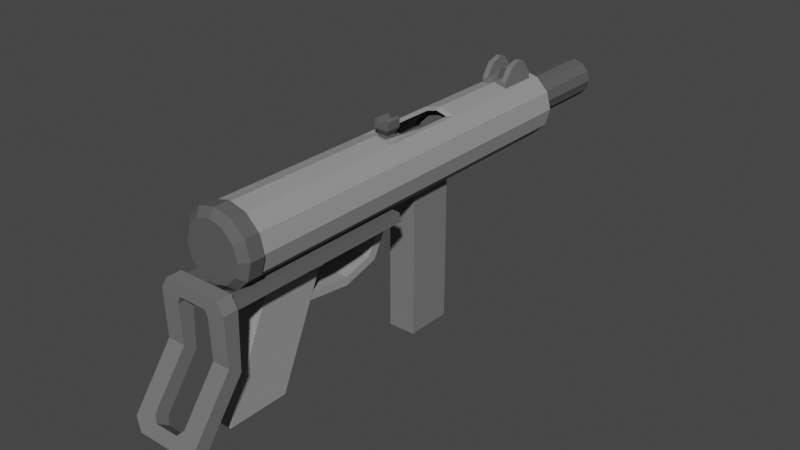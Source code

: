 # Source: subgun.blend  (saved by Blender 3.1.7; exported with 4.5.12 LTS)
import bpy
from mathutils import Matrix  # noqa: F401  (used for matrix-valued properties, if any)

bpy.ops.wm.read_factory_settings(use_empty=True)
scene = bpy.context.scene
scene.name = 'Scene'

# ---- collections
col_collection = bpy.data.collections.new('Collection'); scene.collection.children.link(col_collection)

# ---- materials (node trees are filled in below, after node groups)
mat_base1 = bpy.data.materials.new('base1')
mat_base1.alpha_threshold = 0.0
mat_base1.use_transparent_shadow = False
mat_base1.line_color = (0.0, 0.0, 0.0, 1.0)
mat_base2 = bpy.data.materials.new('base2')
mat_base2.use_transparent_shadow = False
mat_brass = bpy.data.materials.new('brass')
mat_brass.use_transparent_shadow = False
mat_copper = bpy.data.materials.new('copper')
mat_copper.use_transparent_shadow = False
mat_mag = bpy.data.materials.new('mag')
mat_mag.use_transparent_shadow = False
mat_extra = bpy.data.materials.new('extra')
mat_extra.use_transparent_shadow = False

# ---- material node trees
mat_base1.use_nodes = True; mat_base1.node_tree.nodes.clear()
_N = mat_base1.node_tree.nodes; _L = mat_base1.node_tree.links
n0 = _N.new('ShaderNodeOutputMaterial'); n0.name = 'Material Output'; n0.location = (300, 300)
n1 = _N.new('ShaderNodeBsdfPrincipled'); n1.name = 'Principled BSDF'; n1.location = (10, 300)
n1.distribution = 'GGX'
n1.subsurface_method = 'RANDOM_WALK_SKIN'
n1.inputs[0].default_value = (0.3022, 0.3022, 0.3022, 1.0)
n1.inputs[2].default_value = 1.0
n1.inputs[3].default_value = 1.45
n1.inputs[13].default_value = 0.0
n1.inputs[27].default_value = (0.0, 0.0, 0.0, 1.0)
n1.inputs[28].default_value = 1.0
_L.new(n1.outputs[0], n0.inputs[0])
n0.is_active_output = True
mat_base2.use_nodes = True; mat_base2.node_tree.nodes.clear()
_N = mat_base2.node_tree.nodes; _L = mat_base2.node_tree.links
n0 = _N.new('ShaderNodeBsdfPrincipled'); n0.name = 'Principled BSDF'; n0.location = (10, 300)
n0.distribution = 'GGX'
n0.subsurface_method = 'RANDOM_WALK_SKIN'
n0.inputs[0].default_value = (0.1065, 0.1065, 0.1065, 1.0)
n0.inputs[2].default_value = 1.0
n0.inputs[3].default_value = 1.45
n0.inputs[13].default_value = 0.0
n0.inputs[27].default_value = (0.0, 0.0, 0.0, 1.0)
n0.inputs[28].default_value = 1.0
n1 = _N.new('ShaderNodeOutputMaterial'); n1.name = 'Material Output'; n1.location = (300, 300)
_L.new(n0.outputs[0], n1.inputs[0])
n1.is_active_output = True
mat_brass.use_nodes = True; mat_brass.node_tree.nodes.clear()
_N = mat_brass.node_tree.nodes; _L = mat_brass.node_tree.links
n0 = _N.new('ShaderNodeBsdfPrincipled'); n0.name = 'Principled BSDF'; n0.location = (10, 300)
n0.distribution = 'GGX'
n0.subsurface_method = 'RANDOM_WALK_SKIN'
n0.inputs[0].default_value = (0.7872, 0.3347, 0.0, 1.0)
n0.inputs[1].default_value = 0.7773
n0.inputs[2].default_value = 1.0
n0.inputs[3].default_value = 1.45
n0.inputs[13].default_value = 0.0
n0.inputs[27].default_value = (0.0, 0.0, 0.0, 1.0)
n0.inputs[28].default_value = 1.0
n1 = _N.new('ShaderNodeOutputMaterial'); n1.name = 'Material Output'; n1.location = (300, 300)
_L.new(n0.outputs[0], n1.inputs[0])
n1.is_active_output = True
mat_copper.use_nodes = True; mat_copper.node_tree.nodes.clear()
_N = mat_copper.node_tree.nodes; _L = mat_copper.node_tree.links
n0 = _N.new('ShaderNodeBsdfPrincipled'); n0.name = 'Principled BSDF'; n0.location = (10, 300)
n0.distribution = 'GGX'
n0.subsurface_method = 'RANDOM_WALK_SKIN'
n0.inputs[0].default_value = (0.5739, 0.07545, 0.0, 1.0)
n0.inputs[2].default_value = 1.0
n0.inputs[3].default_value = 1.45
n0.inputs[13].default_value = 0.0
n0.inputs[27].default_value = (0.0, 0.0, 0.0, 1.0)
n0.inputs[28].default_value = 1.0
n1 = _N.new('ShaderNodeOutputMaterial'); n1.name = 'Material Output'; n1.location = (300, 300)
_L.new(n0.outputs[0], n1.inputs[0])
n1.is_active_output = True
mat_mag.use_nodes = True; mat_mag.node_tree.nodes.clear()
_N = mat_mag.node_tree.nodes; _L = mat_mag.node_tree.links
n0 = _N.new('ShaderNodeOutputMaterial'); n0.name = 'Material Output'; n0.location = (300, 300)
n1 = _N.new('ShaderNodeBsdfPrincipled'); n1.name = 'Principled BSDF'; n1.location = (10, 300)
n1.distribution = 'GGX'
n1.subsurface_method = 'RANDOM_WALK_SKIN'
n1.inputs[0].default_value = (0.1856, 0.1856, 0.1856, 1.0)
n1.inputs[2].default_value = 1.0
n1.inputs[3].default_value = 1.45
n1.inputs[13].default_value = 0.0
n1.inputs[27].default_value = (0.0, 0.0, 0.0, 1.0)
n1.inputs[28].default_value = 1.0
_L.new(n1.outputs[0], n0.inputs[0])
n0.is_active_output = True
mat_extra.use_nodes = True; mat_extra.node_tree.nodes.clear()
_N = mat_extra.node_tree.nodes; _L = mat_extra.node_tree.links
n0 = _N.new('ShaderNodeBsdfPrincipled'); n0.name = 'Principled BSDF'; n0.location = (10, 300)
n0.distribution = 'GGX'
n0.subsurface_method = 'RANDOM_WALK_SKIN'
n0.inputs[0].default_value = (0.1615, 0.1615, 0.1615, 1.0)
n0.inputs[2].default_value = 1.0
n0.inputs[3].default_value = 1.45
n0.inputs[13].default_value = 0.0
n0.inputs[27].default_value = (0.0, 0.0, 0.0, 1.0)
n0.inputs[28].default_value = 1.0
n1 = _N.new('ShaderNodeOutputMaterial'); n1.name = 'Material Output'; n1.location = (300, 300)
_L.new(n0.outputs[0], n1.inputs[0])
n1.is_active_output = True

# ---- world
world_world = bpy.data.worlds.new('World'); scene.world = world_world
world_world.use_nodes = True; world_world.node_tree.nodes.clear()
_N = world_world.node_tree.nodes; _L = world_world.node_tree.links
n0 = _N.new('ShaderNodeOutputWorld'); n0.name = 'World Output'; n0.location = (300, 300)
n1 = _N.new('ShaderNodeBackground'); n1.name = 'Background'; n1.location = (10, 300)
n1.inputs[0].default_value = (0.05088, 0.05088, 0.05088, 1.0)
_L.new(n1.outputs[0], n0.inputs[0])
n0.is_active_output = True
world_world.color = (0.05088, 0.05088, 0.05088)
world_world.use_sun_shadow = False
world_world.sun_shadow_jitter_overblur = 0.0

# ---- meshes
me_cylinder = bpy.data.meshes.new('Cylinder')
me_cylinder.from_pydata([(-6.539e-09, 0.669, -1.681), (-8.132e-09, 0.7722, 7.144), (0.3345, 0.5793, -1.681), (0.3861, 0.6688, 7.144), (0.5793, 0.3345, -1.681), (0.6688, 0.3861, 7.144), (0.669, -6.427e-08, -1.681), (0.7722, 2.476e-07, 7.144), (0.5793, -0.3345, -1.681), (0.6688, -0.3861, 7.144), (0.3345, -0.5793, -1.681), (0.3861, -0.6688, 7.144), (-7.086e-08, -0.669, -1.681), (-7.564e-08, -0.7722, 7.144), (-0.3345, -0.5793, -1.681), (-0.3861, -0.6688, 7.144), (-0.5793, -0.3345, -1.681), (-0.6688, -0.3861, 7.144), (-0.669, -2.767e-08, -1.681), (-0.7722, 2.906e-07, 7.144), (-0.5793, 0.3345, -1.681), (-0.6688, 0.3861, 7.144), (-0.3345, 0.5793, -1.681), (-0.3861, 0.6688, 7.144), (-8.132e-09, 0.7722, -1.681), (0.3861, 0.6688, -1.681), (0.6688, 0.3861, -1.681), (0.7722, -7.064e-08, -1.681), (0.3861, -0.6688, -1.681), (-7.564e-08, -0.7722, -1.681), (-0.6688, -0.3861, -1.681), (-0.7722, -2.767e-08, -1.681), (-0.6688, 0.3861, -1.681), (-0.3861, 0.6688, -1.681), (1.932e-07, 0.669, 6.524), (0.3345, 0.5793, 6.524), (0.5793, 0.3345, 6.524), (0.669, 2.473e-07, 6.524), (0.5793, -0.3345, 6.524), (0.3345, -0.5793, 6.524), (1.289e-07, -0.669, 6.524), (-0.3345, -0.5793, 6.524), (-0.5793, -0.3345, 6.524), (-0.669, 2.839e-07, 6.524), (-0.5793, 0.3345, 6.524), (-0.3345, 0.5793, 6.524), (0.3072, 0.8241, -1.462), (0.3072, 0.6628, -1.462), (0.3072, 0.8241, -0.566), (0.3072, 0.6628, -0.566), (-0.3072, 0.8241, -1.462), (-0.3072, 0.6628, -1.462), (-0.3072, 0.8241, -0.566), (-0.3072, 0.6628, -0.566), (-0.1832, 0.8241, -0.566), (0.1832, 0.8241, -0.566), (0.1832, 0.6628, -0.566), (-0.1832, 0.6628, -0.566), (0.1832, 0.8241, -1.462), (-0.1832, 0.8241, -1.462), (-0.1832, 0.6628, -1.462), (0.1832, 0.6628, -1.462), (0.296, 1.107, -0.7903), (0.3072, 1.052, -1.303), (0.1721, 1.107, -0.7903), (-0.3072, 1.052, -1.303), (-0.3184, 1.107, -0.7903), (-0.1832, 1.052, -1.303), (-0.1944, 1.107, -0.7903), (0.1832, 1.052, -1.303), (-0.06108, 0.8241, -0.566), (0.06108, 0.8241, -0.566), (0.06108, 0.6628, -0.566), (-0.06108, 0.6628, -0.566), (0.06108, 0.8241, -1.462), (-0.06108, 0.8241, -1.462), (-0.06108, 0.6628, -1.462), (0.06108, 0.6628, -1.462), (-0.009886, 1.038, -0.7795), (0.009886, 1.038, -0.7795), (0.06108, 0.845, -1.462), (-0.06108, 0.845, -1.462), (0.4029, 0.6979, 7.144), (-7.621e-09, 0.8059, 7.144), (0.6979, 0.4029, 7.144), (0.8059, 2.448e-07, 7.144), (0.6979, -0.4029, 7.144), (0.4029, -0.6979, 7.144), (-7.807e-08, -0.8059, 7.144), (-0.4029, -0.6979, 7.144), (-0.6979, -0.4029, 7.144), (-0.8059, 2.896e-07, 7.144), (-0.6979, 0.4029, 7.144), (-0.4029, 0.6979, 7.144), (0.4029, 0.6979, 7.47), (-7.621e-09, 0.8059, 7.47), (0.6979, 0.4029, 7.47), (0.8059, 2.448e-07, 7.47), (0.6979, -0.4029, 7.47), (0.4029, -0.6979, 7.47), (-7.807e-08, -0.8059, 7.47), (-0.4029, -0.6979, 7.47), (-0.6979, -0.4029, 7.47), (-0.8059, 2.896e-07, 7.47), (-0.6979, 0.4029, 7.47), (-0.4029, 0.6979, 7.47), (0.318, 0.5508, 7.617), (-2.544e-08, 0.6361, 7.617), (0.5508, 0.318, 7.617), (0.6361, 2.519e-07, 7.617), (0.5508, -0.318, 7.617), (0.318, -0.5508, 7.617), (-8.105e-08, -0.6361, 7.617), (-0.318, -0.5508, 7.617), (-0.5508, -0.318, 7.617), (-0.6361, 2.872e-07, 7.617), (-0.5508, 0.318, 7.617), (-0.318, 0.5508, 7.617), (0.6688, -0.3861, -1.681), (-0.3861, -0.6688, -1.681), (-0.1738, 0.6537, 2.76), (-7.559e-08, -0.7722, 2.612), (0.1738, 0.6537, 2.76), (4.515e-08, 0.7206, 3.238), (-0.6688, 0.3861, 3.353), (-0.7722, 1.586e-07, 3.353), (-0.6688, -0.3861, 3.353), (0.2822, -0.645, 2.612), (0.7722, 1.156e-07, 3.353), (0.6688, 0.3861, 3.353), (0.6688, -0.3861, 3.353), (3.368e-08, -0.669, 2.612), (0.669, 1.311e-07, 3.353), (0.5793, 0.3345, 3.353), (-0.5793, 0.3345, 3.353), (-0.669, 1.677e-07, 3.353), (0.5793, -0.3345, 3.353), (-0.5793, -0.3345, 3.353), (-0.2495, 0.6537, 1.455), (-7.569e-08, -0.7722, 1.421), (0.2495, 0.6537, 1.455), (-0.6688, 0.3861, 1.34), (-0.7722, 8.403e-08, 1.34), (-0.6688, -0.3861, 1.34), (0.7722, 4.106e-08, 1.34), (0.6688, 0.3861, 1.34), (0.6688, -0.3861, 1.34), (-0.2822, -0.645, 1.421), (-8.132e-09, 0.7722, 1.34), (0.5793, 0.3345, 1.34), (-0.669, 8.941e-08, 1.34), (2.424e-08, 0.7206, 1.455), (-7.355e-09, -0.669, 1.421), (0.669, 5.282e-08, 1.34), (-0.5793, 0.3345, 1.34), (0.5793, -0.3345, 1.34), (-0.5793, -0.3345, 1.34), (-0.3861, 0.6688, 3.353), (-8.132e-09, 0.7722, 3.353), (0.3861, 0.6688, 3.353), (-0.3345, 0.5793, 1.34), (-0.3345, 0.5793, 3.353), (0.3345, 0.5793, 1.34), (0.3345, 0.5793, 3.353), (9.815e-08, 0.669, 3.353), (-0.3861, 0.6688, 1.34), (0.3861, 0.6688, 1.34), (5.688e-08, 0.669, 1.34), (0.3072, 1.203, -1.049), (0.3072, 1.173, -1.198), (0.1832, 1.203, -1.049), (-0.3072, 1.173, -1.198), (-0.3072, 1.203, -1.049), (-0.1832, 1.173, -1.198), (-0.1832, 1.203, -1.049), (0.1832, 1.173, -1.198), (-0.3348, -0.9627, 3.434), (0.3348, -0.9627, 3.434), (0.3348, -0.9627, 6.75), (-0.3348, -0.9627, 6.75), (0.4276, -0.5542, 3.434), (0.4276, -0.8322, 3.434), (0.4276, -0.5542, 6.793), (0.4276, -0.8322, 6.793), (-0.4276, -0.5542, 3.434), (-0.4276, -0.8322, 3.434), (-0.4276, -0.5542, 6.793), (-0.4276, -0.8322, 6.793), (-0.3348, -0.9627, 5.306), (0.3348, -0.9627, 5.306), (0.4276, -0.5542, 5.306), (0.4276, -0.8322, 5.306), (-0.4276, -0.5542, 5.306), (-0.4276, -0.8322, 5.306), (-0.3348, -3.445, 6.425), (-0.3348, -3.445, 7.815), (0.3348, -3.445, 7.815), (0.3348, -3.445, 6.425), (0.3348, -1.099, 6.749), (0.3348, -1.099, 5.359), (-0.3348, -1.099, 5.359), (-0.3348, -1.099, 6.749), (0.3348, -0.9627, 3.663), (0.4276, -0.8322, 3.605), (-0.4276, -0.5542, 3.605), (-0.3348, -0.9627, 3.663), (0.4276, -0.5542, 3.605), (-0.4276, -0.8322, 3.605), (0.3348, -1.641, 3.815), (-0.3348, -1.641, 3.815), (0.3348, -1.511, 3.992), (-0.3348, -1.511, 3.992), (0.3348, -1.871, 4.62), (-0.3348, -1.871, 4.62), (0.3348, -1.681, 4.64), (-0.3348, -1.681, 4.64), (0.3213, -1.74, 5.712), (-0.3213, -1.74, 5.712), (0.3213, -1.569, 5.704), (-0.3213, -1.569, 5.704), (-0.1931, 0.7205, 7.144), (-0.1672, 0.6241, 6.524), (-0.2015, 0.7519, 7.144), (-0.2015, 0.7519, 7.47), (-0.159, 0.5935, 7.617), (-0.1931, 0.7205, 3.353), (-0.1672, 0.6241, 3.353), (-0.1699, 0.6872, 3.238), (0.1931, 0.7205, 7.144), (0.1672, 0.6241, 6.524), (0.2015, 0.7519, 7.144), (0.2015, 0.7519, 7.47), (0.159, 0.5935, 7.617), (0.1931, 0.7205, 3.353), (0.1672, 0.6241, 3.353), (0.1699, 0.6872, 3.238), (0.669, 9.195e-08, 2.347), (-0.5793, 0.3345, 2.347), (0.5793, -0.3345, 2.347), (-0.3345, 0.5793, 2.347), (0.3345, 0.5793, 2.347), (-0.5793, -0.3345, 2.347), (-0.3861, 0.6688, 2.347), (0.3861, 0.6688, 2.347), (-0.6688, 0.3861, 2.347), (-0.7722, 1.213e-07, 2.347), (-0.6688, -0.3861, 2.347), (0.7722, 7.835e-08, 2.347), (0.6688, 0.3861, 2.347), (0.6688, -0.3861, 2.347), (-0.2822, -0.645, 2.347), (0.5793, 0.3345, 2.347), (-0.669, 1.285e-07, 2.347), (-0.2495, 0.6537, 2.347), (0.2495, 0.6537, 2.347), (-0.3873, 0.2236, 0.441), (-0.2913, 0.1682, -3.873), (-0.4473, 1.763e-08, 0.441), (-0.3363, -1.035e-07, -3.873), (-0.3873, -0.2236, 0.441), (-0.2913, -0.1682, -3.873), (-0.2236, -0.3873, 0.441), (-0.1682, -0.2913, -3.873), (-4.751e-08, -0.4473, 0.441), (-4.409e-08, -0.3363, -3.873), (0.2236, -0.3873, 0.441), (0.1682, -0.2913, -3.873), (0.3873, -0.2236, 0.441), (0.2913, -0.1682, -3.873), (0.4473, 1.763e-08, 0.441), (0.3363, -1.534e-07, -3.873), (0.3873, 0.2236, 0.441), (0.2913, 0.1682, -3.873), (0.2236, 0.3873, 0.441), (0.1682, 0.2913, -3.873), (-8.415e-09, 0.4473, 0.441), (1.852e-09, 0.3363, -3.873), (-0.1682, 0.2913, -3.873), (-0.2236, 0.3873, 0.441), (-4.751e-08, -0.4473, -3.873), (-0.2236, -0.3873, -3.873), (0.2236, -0.3873, -3.873), (0.3873, -0.2236, -3.873), (0.4473, -1.585e-07, -3.873), (0.3873, 0.2236, -3.873), (0.2236, 0.3873, -3.873), (-8.415e-09, 0.4473, -3.873), (-0.3873, -0.2236, -3.873), (-0.4473, -1.052e-07, -3.873), (-0.3873, 0.2236, -3.873), (-0.2236, 0.3873, -3.873), (-4.409e-08, -0.3363, -1.187), (-0.1682, -0.2913, -1.187), (0.1682, -0.2913, -1.187), (0.2913, -0.1682, -1.187), (0.3363, -8.356e-08, -1.187), (0.2913, 0.1682, -1.187), (0.1682, 0.2913, -1.187), (1.852e-09, 0.3363, -1.187), (-0.2913, -0.1682, -1.187), (-0.3363, -3.367e-08, -1.187), (-0.2913, 0.1682, -1.187), (-0.1682, 0.2913, -1.187), (-0.328, 0.1894, 1.345), (-0.3787, 2.16e-08, 1.345), (-0.328, -0.1894, 1.345), (-0.1894, -0.328, 1.345), (-1.092e-07, -0.3787, 1.345), (0.1894, -0.328, 1.345), (0.328, -0.1894, 1.345), (0.3787, 1.851e-08, 1.345), (0.328, 0.1894, 1.345), (0.1894, 0.328, 1.345), (-8.334e-08, 0.3787, 1.345), (-0.1894, 0.328, 1.345), (0.2894, -0.5012, 1.345), (0.5012, -0.2894, 1.345), (0.5787, 1.234e-08, 1.345), (0.5012, 0.2894, 1.345), (0.2894, 0.5012, 1.345), (-7.408e-08, 0.5787, 1.345), (-1.247e-07, -0.5787, 1.345), (-0.2894, -0.5012, 1.345), (-0.5012, -0.2894, 1.345), (-0.5787, 1.234e-08, 1.345), (-0.5012, 0.2894, 1.345), (-0.2894, 0.5012, 1.345), (-0.2668, 0.154, 0.5648), (-0.3081, 1.847e-08, 0.5648), (-0.2668, -0.154, 0.5648), (-0.154, -0.2668, 0.5648), (-2.097e-07, -0.3081, 0.5648), (0.154, -0.2668, 0.5648), (0.2668, -0.154, 0.5648), (0.3081, 1.596e-08, 0.5648), (0.2668, 0.154, 0.5648), (0.154, 0.2668, 0.5648), (-1.886e-07, 0.3081, 0.5648), (-0.154, 0.2668, 0.5648), (-1.371e-08, 0.6642, 2.74), (-1.371e-08, 0.6642, 4.068), (0.3321, 0.5752, 2.74), (0.3321, 0.5752, 4.068), (0.5752, 0.3321, 2.74), (0.5752, 0.3321, 4.068), (0.6642, 1.154e-07, 2.74), (0.6642, 1.55e-07, 4.068), (0.5752, -0.3321, 2.74), (0.5752, -0.3321, 4.068), (0.3321, -0.5752, 2.74), (0.3321, -0.5752, 4.068), (-7.178e-08, -0.6642, 2.74), (-7.178e-08, -0.6642, 4.068), (-0.3321, -0.5752, 2.74), (-0.3321, -0.5752, 4.068), (-0.5752, -0.3321, 2.74), (-0.5752, -0.3321, 4.068), (-0.6642, 1.946e-07, 2.74), (-0.6642, 1.55e-07, 4.068), (-0.5752, 0.3321, 2.74), (-0.5752, 0.3321, 4.068), (-0.3321, 0.5752, 2.74), (-0.3321, 0.5752, 4.068), (-0.1566, 0.4179, 3.174), (-0.1061, 0.7101, 3.124), (-0.1566, 0.4179, 2.861), (-0.1061, 0.7101, 2.912), (0.1566, 0.4179, 3.174), (0.1061, 0.7101, 3.124), (0.1566, 0.4179, 2.861), (0.1061, 0.7101, 2.912), (-0.1734, 0.8432, 3.191), (-0.1734, 0.8432, 2.844), (0.1734, 0.8432, 2.844), (0.1734, 0.8432, 3.191), (-0.1734, 1.022, 3.191), (-0.1734, 1.022, 2.844), (0.1734, 1.022, 2.844), (0.1734, 1.022, 3.191), (0.05221, 0.4179, 2.861), (-0.05221, 0.4179, 2.861), (-0.03536, 0.7101, 2.912), (0.03536, 0.7101, 2.912), (-0.05221, 0.4179, 3.174), (0.05221, 0.4179, 3.174), (0.03536, 0.7101, 3.124), (-0.03536, 0.7101, 3.124), (-0.05778, 0.8432, 2.844), (0.05778, 0.8432, 2.844), (0.05778, 0.8432, 3.191), (-0.05778, 0.8432, 3.191), (-0.0285, 0.9551, 2.844), (0.0285, 0.9551, 2.844), (0.0285, 0.9551, 3.191), (-0.0285, 0.9551, 3.191), (0.1734, 0.9668, 2.844), (0.1734, 0.9668, 3.191), (-0.1734, 0.9668, 3.191), (-0.1734, 0.9668, 2.844), (0.05778, 0.9356, 2.844), (-0.05778, 0.9356, 2.844), (-0.05778, 0.9356, 3.191), (0.05778, 0.9356, 3.191), (-0.1044, 0.4179, 2.861), (-0.07073, 0.7101, 3.124), (-0.1156, 0.8432, 3.191), (-0.1156, 1.059, 3.191), (-0.07073, 0.7101, 2.912), (-0.1044, 0.4179, 3.174), (-0.1156, 0.8432, 2.844), (-0.1156, 1.059, 2.844), (-0.1156, 0.9512, 3.191), (-0.1156, 0.9512, 2.844), (0.07073, 0.7101, 2.912), (0.1044, 0.4179, 3.174), (0.1156, 0.8432, 2.844), (0.1156, 1.059, 2.844), (0.1044, 0.4179, 2.861), (0.07073, 0.7101, 3.124), (0.1156, 0.8432, 3.191), (0.1156, 1.059, 3.191), (0.1156, 0.9512, 2.844), (0.1156, 0.9512, 3.191), (-0.1283, -1.096, 4.882), (-0.1283, -0.6611, 4.916), (-0.1283, -1.103, 4.699), (-0.1283, -0.6611, 4.739), (0.1283, -1.096, 4.882), (0.1283, -0.6611, 4.916), (0.1283, -1.103, 4.699), (0.1283, -0.6611, 4.739), (-0.1283, -1.45, 4.71), (-0.1283, -1.376, 4.549), (0.1283, -1.45, 4.71), (0.1283, -1.376, 4.549), (-2.345e-08, 0.491, 2.647), (0.2455, 0.4252, 2.647), (0.4252, 0.2455, 2.647), (0.491, 1.31e-07, 2.647), (0.4252, -0.2455, 2.647), (0.2455, -0.4252, 2.647), (-6.638e-08, -0.491, 2.647), (-0.2455, -0.4252, 2.647), (-0.4252, -0.2455, 2.647), (-0.491, 1.895e-07, 2.647), (-0.4252, 0.2455, 2.647), (-0.2455, 0.4252, 2.647), (-7.564e-08, -0.7722, 2.693), (-0.3861, -0.6688, 2.693), (0.3861, -0.6688, 2.693), (-0.3345, -0.5793, 2.347), (-0.3345, -0.5793, 2.693), (3.382e-08, -0.669, 2.693), (0.3345, -0.5793, 2.693), (0.3861, -0.6688, 2.347), (0.3861, -0.6688, 1.34), (-0.3861, -0.6688, 2.347), (-0.3861, -0.6688, 1.34), (-7.564e-08, -0.7722, 1.34), (0.3345, -0.5793, 2.347), (0.3345, -0.5793, 1.34), (-7.439e-09, -0.669, 1.34), (-0.3345, -0.5793, 1.34), (-7.569e-08, -0.7206, 1.421), (-7.559e-08, -0.7206, 2.612), (0.2822, -0.645, 2.347), (-0.2822, -0.645, 2.612), (0.2822, -0.645, 1.421), (-0.3214, -4.015, 2.559), (-0.2469, -0.2904, 2.494), (-0.3214, -4.015, 1.485), (-0.2469, -0.2904, 1.55), (0.3214, -4.015, 2.559), (0.2469, -0.2904, 2.494), (0.3214, -4.015, 1.485), (0.2469, -0.2904, 1.55), (-0.2371, -4.113, 1.626), (-0.2371, -4.113, 2.418), (0.2371, -4.113, 1.626), (0.2371, -4.113, 2.418), (-0.3214, -0.3147, 2.559), (-0.3214, -0.3147, 1.485), (0.3214, -0.3147, 1.485), (0.3214, -0.3147, 2.559), (-0.2366, -0.5089, 2.474), (-0.2366, -0.5089, 1.57), (0.2366, -0.5089, 1.57), (0.2366, -0.5089, 2.474), (-0.5674, -0.9282, 7.912), (-0.5674, -0.9282, 3.442), (-0.7225, -0.8156, 7.912), (-0.7225, -0.8156, 3.442), (-0.6632, -0.6333, 7.912), (-0.6632, -0.6333, 3.442), (-0.4715, -0.6333, 7.912), (-0.4715, -0.6333, 3.442), (-0.4123, -0.8156, 7.912), (-0.4123, -0.8156, 3.442), (0.3252, -0.7755, 7.804), (0.3837, -3.037, 8.602), (0.3252, -0.7755, 8.136), (0.7829, -3.005, 8.991), (-0.3252, -0.7755, 7.804), (-0.3837, -3.037, 8.602), (-0.3252, -0.7755, 8.136), (-0.7829, -3.005, 8.991), (0.3837, -0.9333, 7.804), (-0.3837, -0.9333, 7.804), (-0.3837, -0.9333, 8.136), (0.3837, -0.9333, 8.136), (0.2694, -3.155, 8.69), (0.2694, -2.958, 8.956), (-0.2694, -3.155, 8.69), (-0.2694, -2.958, 8.956), (0.6398, -0.5034, 8.136), (-0.6398, -0.5034, 8.136), (0.7829, -0.7468, 7.804), (0.7829, -3.202, 8.724), (-0.7829, -0.7468, 7.804), (-0.7829, -3.202, 8.724), (-0.7829, -0.7468, 8.136), (-0.6398, -0.5034, 7.804), (0.6398, -0.5034, 7.804), (0.7829, -0.7468, 8.136), (0.3837, -2.84, 8.869), (-0.3837, -2.84, 8.869), (-0.5197, -3.176, 9.118), (0.5197, -3.176, 9.118), (0.5197, -3.373, 8.851), (-0.5197, -3.373, 8.851), (-0.3837, -2.939, 8.735), (0.3837, -2.003, 7.837), (0.3837, -2.939, 8.735), (0.7829, -1.806, 8.104), (0.7829, -2.003, 7.837), (-0.3837, -1.904, 7.97), (-0.3837, -0.9333, 7.97), (0.3837, -0.9333, 7.97), (0.3252, -0.7755, 7.97), (-0.3252, -0.7755, 7.97), (-0.3837, -1.806, 8.104), (-0.3837, -2.003, 7.837), (-0.7829, -1.806, 8.104), (-0.7829, -2.003, 7.837), (0.2694, -3.057, 8.823), (-0.2694, -3.057, 8.823), (0.3837, -1.806, 8.104), (0.3837, -1.904, 7.97), (0.5674, -0.9282, 7.912), (0.5674, -0.9282, 3.442), (0.7225, -0.8156, 7.912), (0.7225, -0.8156, 3.442), (0.6632, -0.6333, 7.912), (0.6632, -0.6333, 3.442), (0.4715, -0.6333, 7.912), (0.4715, -0.6333, 3.442), (0.4123, -0.8156, 7.912), (0.4123, -0.8156, 3.442), (1.89e-09, 0.007692, 2.382), (0.2488, -0.1731, 2.382), (1.595e-09, -0.01634, 1.907), (1.595e-09, -0.01634, 2.382), (0.226, -0.1805, 1.907), (0.226, -0.1805, 2.382), (0.1397, -0.4462, 1.907), (0.1397, -0.4462, 2.382), (-0.1397, -0.4462, 1.907), (-0.1397, -0.4462, 2.382), (-0.226, -0.1805, 1.907), (-0.226, -0.1805, 2.382), (0.1538, -0.4656, 2.382), (-0.1538, -0.4656, 2.382), (-0.2488, -0.1731, 2.382), (1.89e-09, 0.007692, 2.428), (-0.2488, -0.1731, 2.428), (-0.1538, -0.4656, 2.428), (0.1538, -0.4656, 2.428), (0.2488, -0.1731, 2.428), (2.544e-10, -0.03565, 1.907), (0.2076, -0.1865, 1.907), (0.1283, -0.4306, 1.907), (-0.1283, -0.4306, 1.907), (-0.2076, -0.1865, 1.907), (2.544e-10, -0.03565, 1.746), (0.2076, -0.1865, 1.746), (0.1283, -0.4306, 1.746), (-0.1283, -0.4306, 1.746), (-0.2076, -0.1865, 1.746), (-5.184e-09, -0.114, 1.622), (0.1331, -0.2107, 1.622), (0.08227, -0.3672, 1.622), (-0.08227, -0.3672, 1.622), (-0.1331, -0.2107, 1.622)], [], [(233, 228, 3, 159), (159, 3, 5, 129), (129, 5, 7, 128), (128, 7, 9, 130), (130, 9, 11, 449), (449, 11, 13, 447), (447, 13, 15, 448), (448, 15, 17, 126), (126, 17, 19, 125), (125, 19, 21, 124), (13, 11, 87, 88), (124, 21, 23, 157), (225, 220, 1, 158), (453, 452, 40, 39), (2, 0, 24, 25), (4, 2, 25, 26), (6, 4, 26, 27), (8, 6, 27, 118), (10, 8, 118, 28), (12, 10, 28, 29), (14, 12, 29, 119), (16, 14, 119, 30), (18, 16, 30, 31), (20, 18, 31, 32), (22, 20, 32, 33), (0, 22, 33, 24), (34, 229, 35, 36, 37, 38, 39, 40, 41, 42, 43, 44, 45, 221), (133, 132, 37, 36), (135, 134, 44, 43), (452, 451, 41, 40), (132, 136, 38, 37), (134, 161, 45, 44), (234, 163, 35, 229), (451, 137, 42, 41), (136, 453, 39, 38), (226, 164, 34, 221), (163, 133, 36, 35), (137, 135, 43, 42), (46, 47, 49, 48), (54, 57, 53, 52), (52, 53, 51, 50), (58, 61, 47, 46), (55, 58, 69, 64), (56, 49, 47, 61), (53, 57, 60, 51), (72, 56, 61, 77), (48, 55, 64, 62), (70, 54, 59, 75), (50, 51, 60, 59), (74, 77, 61, 58), (48, 49, 56, 55), (70, 73, 57, 54), (64, 69, 175, 170), (62, 64, 170, 168), (46, 48, 62, 63), (52, 50, 65, 66), (58, 46, 63, 69), (59, 54, 68, 67), (54, 52, 66, 68), (50, 59, 67, 65), (55, 56, 72, 71), (71, 72, 73, 70), (59, 60, 76, 75), (75, 76, 77, 74), (55, 71, 74, 58), (75, 74, 80, 81), (57, 73, 76, 60), (73, 72, 77, 76), (79, 78, 81, 80), (71, 70, 78, 79), (74, 71, 79, 80), (70, 75, 81, 78), (85, 84, 96, 97), (11, 9, 86, 87), (9, 7, 85, 86), (220, 23, 93, 222), (228, 1, 83, 230), (7, 5, 84, 85), (23, 21, 92, 93), (5, 3, 82, 84), (21, 19, 91, 92), (19, 17, 90, 91), (17, 15, 89, 90), (15, 13, 88, 89), (97, 96, 108, 109), (92, 91, 103, 104), (89, 88, 100, 101), (86, 85, 97, 98), (93, 92, 104, 105), (230, 83, 95, 231), (90, 89, 101, 102), (87, 86, 98, 99), (222, 93, 105, 223), (84, 82, 94, 96), (91, 90, 102, 103), (88, 87, 99, 100), (106, 232, 107, 224, 117, 116, 115, 114, 113, 112, 111, 110, 109, 108), (104, 103, 115, 116), (101, 100, 112, 113), (98, 97, 109, 110), (105, 104, 116, 117), (231, 95, 107, 232), (102, 101, 113, 114), (99, 98, 110, 111), (223, 105, 117, 224), (96, 94, 106, 108), (103, 102, 114, 115), (100, 99, 111, 112), (244, 124, 157, 242), (245, 125, 124, 244), (246, 126, 125, 245), (456, 448, 126, 246), (249, 130, 449, 454), (247, 128, 130, 249), (248, 129, 128, 247), (243, 159, 129, 248), (241, 252, 135, 137), (240, 251, 133, 163), (238, 459, 453, 136), (450, 241, 137, 451), (237, 239, 161, 134), (236, 238, 136, 132), (127, 121, 464), (252, 237, 134, 135), (251, 236, 132, 133), (147, 139, 463), (24, 148, 166, 25), (25, 166, 145, 26), (26, 145, 144, 27), (27, 144, 146, 118), (118, 146, 455, 28), (28, 455, 458, 29), (29, 458, 457, 119), (119, 457, 143, 30), (30, 143, 142, 31), (31, 142, 141, 32), (32, 141, 165, 33), (33, 165, 148, 24), (10, 12, 461, 460), (4, 6, 153, 149), (18, 20, 154, 150), (12, 14, 462, 461), (6, 8, 155, 153), (20, 22, 160, 154), (0, 2, 162, 167), (14, 16, 156, 462), (8, 10, 460, 155), (22, 0, 167, 160), (2, 4, 149, 162), (16, 18, 150, 156), (227, 120, 157, 225), (235, 123, 158, 233), (253, 120, 161, 239), (254, 140, 162, 240), (227, 123, 164, 226), (235, 122, 163, 234), (253, 138, 165, 242), (254, 122, 159, 243), (151, 140, 166, 148), (138, 151, 148, 165), (140, 151, 167, 162), (151, 138, 160, 167), (174, 172, 171, 173), (168, 170, 175, 169), (68, 66, 172, 174), (66, 65, 171, 172), (63, 62, 168, 169), (67, 68, 174, 173), (69, 63, 169, 175), (65, 67, 173, 171), (185, 181, 177, 176), (207, 185, 176, 205), (191, 183, 178, 189), (199, 198, 196, 197), (190, 192, 186, 182), (183, 187, 179, 178), (183, 182, 186, 187), (191, 190, 182, 183), (185, 184, 180, 181), (207, 204, 184, 185), (187, 186, 192, 193), (203, 206, 190, 191), (206, 204, 192, 190), (205, 202, 189, 188), (203, 191, 189, 202), (187, 193, 188, 179), (194, 197, 196, 195), (201, 200, 194, 195), (198, 201, 195, 196), (200, 199, 197, 194), (188, 189, 199, 200), (178, 179, 201, 198), (179, 188, 200, 201), (189, 178, 198, 199), (181, 203, 202, 177), (177, 202, 210, 208), (180, 184, 204, 206), (181, 180, 206, 203), (193, 192, 204, 207), (193, 207, 205, 188), (210, 211, 215, 214), (202, 205, 211, 210), (205, 176, 209, 211), (176, 177, 208, 209), (215, 213, 217, 219), (208, 210, 214, 212), (211, 209, 213, 215), (209, 208, 212, 213), (217, 216, 218, 219), (213, 212, 216, 217), (214, 215, 219, 218), (212, 214, 218, 216), (120, 227, 226, 161), (123, 227, 225, 158), (95, 223, 224, 107), (83, 222, 223, 95), (1, 220, 222, 83), (161, 226, 221, 45), (157, 23, 220, 225), (123, 235, 234, 164), (122, 235, 233, 159), (94, 231, 232, 106), (82, 230, 231, 94), (3, 228, 230, 82), (164, 234, 229, 34), (158, 1, 228, 233), (140, 254, 243, 166), (120, 253, 242, 157), (122, 254, 240, 163), (138, 253, 239, 160), (149, 153, 236, 251), (150, 154, 237, 252), (121, 466, 464), (153, 155, 238, 236), (154, 160, 239, 237), (462, 156, 241, 450), (155, 460, 459, 238), (162, 149, 251, 240), (156, 150, 252, 241), (166, 243, 248, 145), (145, 248, 247, 144), (144, 247, 249, 146), (146, 249, 454, 455), (139, 467, 463), (457, 456, 246, 143), (143, 246, 245, 142), (142, 245, 244, 141), (141, 244, 242, 165), (284, 271, 269, 283), (285, 273, 271, 284), (286, 275, 273, 285), (283, 269, 267, 282), (282, 267, 265, 281), (281, 265, 263, 279), (279, 263, 261, 280), (280, 261, 259, 287), (287, 259, 257, 288), (288, 257, 255, 289), (275, 278, 326, 320), (289, 255, 278, 290), (290, 278, 275, 286), (276, 274, 297, 298), (262, 264, 279, 280), (264, 266, 281, 279), (266, 268, 282, 281), (268, 270, 283, 282), (270, 272, 284, 283), (272, 274, 285, 284), (274, 276, 286, 285), (260, 262, 280, 287), (258, 260, 287, 288), (256, 258, 288, 289), (277, 256, 289, 290), (276, 277, 290, 286), (294, 293, 291, 292, 299, 300, 301, 302, 298, 297, 296, 295), (270, 268, 294, 295), (256, 277, 302, 301), (264, 262, 292, 291), (262, 260, 299, 292), (272, 270, 295, 296), (277, 276, 298, 302), (266, 264, 291, 293), (260, 258, 300, 299), (274, 272, 296, 297), (268, 266, 293, 294), (258, 256, 301, 300), (303, 304, 328, 327), (278, 255, 325, 326), (255, 257, 324, 325), (263, 265, 315, 321), (257, 259, 323, 324), (259, 261, 322, 323), (271, 273, 319, 318), (261, 263, 321, 322), (269, 271, 318, 317), (273, 275, 320, 319), (267, 269, 317, 316), (265, 267, 316, 315), (309, 308, 315, 316), (310, 309, 316, 317), (311, 310, 317, 318), (312, 311, 318, 319), (313, 312, 319, 320), (308, 307, 321, 315), (307, 306, 322, 321), (306, 305, 323, 322), (305, 304, 324, 323), (304, 303, 325, 324), (303, 314, 326, 325), (314, 313, 320, 326), (334, 335, 336, 337, 338, 327, 328, 329, 330, 331, 332, 333), (306, 307, 331, 330), (311, 312, 336, 335), (314, 303, 327, 338), (308, 309, 333, 332), (305, 306, 330, 329), (312, 313, 337, 336), (313, 314, 338, 337), (309, 310, 334, 333), (304, 305, 329, 328), (307, 308, 332, 331), (310, 311, 335, 334), (339, 340, 342, 341), (341, 342, 344, 343), (343, 344, 346, 345), (345, 346, 348, 347), (347, 348, 350, 349), (349, 350, 352, 351), (351, 352, 354, 353), (353, 354, 356, 355), (355, 356, 358, 357), (357, 358, 360, 359), (342, 340, 362, 360, 358, 356, 354, 352, 350, 348, 346, 344), (359, 360, 362, 361), (361, 362, 340, 339), (347, 349, 440, 439), (363, 364, 366, 365), (417, 413, 370, 369), (369, 370, 368, 367), (408, 404, 364, 363), (417, 369, 367, 414), (407, 366, 372, 409), (396, 395, 377, 378), (368, 370, 373, 374), (366, 364, 371, 372), (418, 368, 374, 419), (410, 376, 375, 406), (398, 397, 375, 376), (422, 396, 378, 420), (412, 398, 376, 410), (421, 399, 392, 416), (399, 400, 391, 392), (411, 401, 394, 406), (401, 402, 393, 394), (416, 392, 393, 420), (392, 391, 394, 393), (404, 386, 390, 405), (386, 385, 389, 390), (413, 382, 388, 415), (382, 381, 387, 388), (403, 380, 383, 408), (380, 379, 384, 383), (414, 418, 385, 384), (384, 385, 386, 383), (403, 407, 381, 380), (380, 381, 382, 379), (390, 389, 402, 401), (405, 390, 401, 411), (388, 387, 400, 399), (415, 388, 399, 421), (409, 372, 398, 412), (419, 374, 396, 422), (372, 371, 397, 398), (374, 373, 395, 396), (387, 409, 412, 400), (371, 405, 411, 397), (365, 366, 407, 403), (365, 403, 408, 363), (364, 404, 405, 371), (397, 411, 406, 375), (400, 412, 410, 391), (391, 410, 406, 394), (381, 407, 409, 387), (383, 386, 404, 408), (389, 419, 422, 402), (373, 415, 421, 395), (367, 368, 418, 414), (370, 413, 415, 373), (377, 416, 420, 378), (395, 421, 416, 377), (402, 422, 420, 393), (385, 418, 419, 389), (379, 417, 414, 384), (379, 382, 413, 417), (423, 424, 426, 425), (425, 426, 430, 429), (429, 430, 428, 427), (427, 428, 424, 423), (427, 423, 431, 433), (430, 426, 424, 428), (432, 434, 433, 431), (425, 429, 434, 432), (423, 425, 432, 431), (429, 427, 433, 434), (435, 436, 437, 438, 439, 440, 441, 442, 443, 444, 445, 446), (345, 347, 439, 438), (361, 339, 435, 446), (339, 341, 436, 435), (343, 345, 438, 437), (359, 361, 446, 445), (341, 343, 437, 436), (357, 359, 445, 444), (355, 357, 444, 443), (353, 355, 443, 442), (351, 353, 442, 441), (349, 351, 441, 440), (466, 121, 447, 448), (121, 127, 449, 447), (466, 250, 450, 451), (131, 466, 451, 452), (127, 131, 452, 453), (465, 467, 455, 454), (147, 250, 456, 457), (467, 139, 458, 455), (139, 147, 457, 458), (467, 465, 459, 460), (152, 467, 460, 461), (147, 152, 461, 462), (250, 147, 462, 450), (127, 465, 454, 449), (250, 466, 448, 456), (465, 127, 453, 459), (467, 152, 463), (466, 131, 464), (152, 147, 463), (131, 127, 464), (468, 480, 481, 470), (470, 481, 482, 474), (474, 482, 483, 472), (472, 483, 480, 468), (468, 470, 476, 477), (473, 475, 486, 487), (476, 478, 479, 477), (474, 472, 479, 478), (472, 468, 477, 479), (470, 474, 478, 476), (469, 471, 481, 480), (471, 475, 482, 481), (475, 473, 483, 482), (473, 469, 480, 483), (486, 485, 484, 487), (471, 469, 484, 485), (469, 473, 487, 484), (475, 471, 485, 486), (488, 489, 491, 490), (490, 491, 493, 492), (492, 493, 495, 494), (491, 489, 497, 495, 493), (494, 495, 497, 496), (496, 497, 489, 488), (488, 490, 492, 494, 496), (522, 521, 515, 514), (540, 525, 530, 535), (520, 515, 521, 518), (512, 503, 530, 545), (516, 522, 514, 523), (500, 504, 539, 538), (507, 502, 539, 536), (534, 516, 523, 533), (542, 520, 518, 543), (499, 510, 544, 532), (529, 528, 527, 526), (498, 506, 537, 538), (505, 519, 529, 526), (517, 501, 527, 528), (504, 500, 514, 515), (531, 506, 516, 534), (541, 503, 519, 543), (508, 504, 515, 520), (498, 502, 521, 522), (546, 524, 501, 533), (506, 498, 522, 516), (502, 507, 518, 521), (540, 508, 520, 542), (500, 509, 523, 514), (511, 513, 526, 527), (512, 510, 528, 529), (513, 525, 505, 526), (524, 511, 527, 501), (510, 499, 517, 528), (503, 512, 529, 519), (507, 541, 543, 518), (525, 540, 542, 505), (524, 546, 547, 532), (503, 541, 535, 530), (508, 540, 535, 536), (505, 542, 543, 519), (531, 499, 532, 547), (509, 500, 538, 537), (541, 507, 536, 535), (513, 511, 544, 545), (504, 508, 536, 539), (510, 512, 545, 544), (502, 498, 538, 539), (525, 513, 545, 530), (546, 509, 537, 547), (511, 524, 532, 544), (506, 531, 547, 537), (509, 546, 533, 523), (499, 531, 534, 517), (517, 534, 533, 501), (548, 549, 551, 550), (550, 551, 553, 552), (552, 553, 555, 554), (551, 549, 557, 555, 553), (554, 555, 557, 556), (556, 557, 549, 548), (548, 550, 552, 554, 556), (559, 558, 573, 577), (567, 565, 570, 571), (560, 561, 563, 562), (558, 572, 574, 573), (563, 561, 558, 559), (562, 563, 565, 564), (577, 573, 574, 575, 576), (565, 563, 559, 570), (564, 565, 567, 566), (561, 569, 572, 558), (572, 571, 575, 574), (566, 567, 569, 568), (570, 559, 577, 576), (569, 567, 571, 572), (568, 569, 561, 560), (562, 564, 580, 579), (571, 570, 576, 575), (581, 582, 587, 586), (564, 566, 581, 580), (568, 560, 578, 582), (566, 568, 582, 581), (560, 562, 579, 578), (587, 583, 588, 592), (579, 580, 585, 584), (582, 578, 583, 587), (580, 581, 586, 585), (578, 579, 584, 583), (588, 589, 590, 591, 592), (585, 586, 591, 590), (583, 584, 589, 588), (586, 587, 592, 591), (584, 585, 590, 589)])
me_cylinder.polygons.foreach_set('material_index', [0, 0, 0, 0, 0, 0, 0, 0, 0, 0, 1, 0, 0, 0, 0, 0, 0, 0, 0, 0, 0, 0, 0, 0, 0, 0, 0, 0, 0, 0, 0, 0, 0, 0, 0, 0, 0, 0, 5, 5, 5, 5, 5, 5, 5, 5, 5, 5, 5, 5, 5, 5, 5, 5, 5, 5, 5, 5, 5, 5, 5, 5, 5, 5, 5, 1, 5, 5, 1, 1, 1, 1, 1, 1, 1, 1, 1, 1, 0, 1, 0, 0, 1, 1, 1, 0, 1, 1, 0, 1, 1, 1, 1, 1, 0, 1, 1, 1, 1, 1, 1, 1, 1, 1, 1, 1, 1, 1, 0, 0, 0, 0, 0, 0, 0, 0, 0, 0, 0, 0, 0, 0, 0, 0, 0, 0, 0, 0, 0, 0, 0, 0, 0, 0, 0, 0, 0, 0, 0, 0, 0, 0, 0, 0, 0, 0, 0, 0, 0, 0, 0, 0, 0, 0, 0, 0, 0, 0, 0, 0, 0, 0, 5, 5, 5, 5, 5, 5, 5, 5, 0, 0, 0, 0, 0, 0, 0, 0, 0, 0, 0, 0, 0, 0, 0, 0, 0, 0, 0, 0, 0, 0, 0, 0, 0, 0, 0, 0, 0, 0, 0, 0, 0, 0, 0, 0, 0, 0, 0, 0, 0, 0, 0, 0, 1, 1, 1, 0, 0, 0, 0, 1, 1, 1, 0, 0, 0, 0, 0, 0, 0, 0, 0, 0, 0, 0, 0, 0, 0, 0, 0, 0, 0, 0, 0, 0, 0, 0, 1, 1, 1, 1, 1, 1, 1, 1, 1, 1, 1, 1, 1, 1, 1, 1, 1, 1, 1, 1, 1, 1, 1, 1, 1, 1, 1, 1, 1, 1, 1, 1, 1, 1, 1, 1, 1, 1, 1, 1, 1, 1, 1, 1, 1, 1, 1, 1, 1, 1, 1, 1, 1, 1, 1, 1, 1, 1, 1, 1, 1, 1, 1, 1, 1, 1, 1, 1, 1, 1, 1, 1, 1, 1, 1, 1, 1, 1, 1, 1, 1, 1, 1, 1, 1, 1, 1, 1, 1, 1, 1, 1, 1, 1, 1, 1, 1, 1, 1, 1, 1, 1, 1, 1, 1, 1, 1, 1, 1, 1, 1, 1, 1, 1, 1, 1, 1, 1, 1, 1, 1, 1, 1, 1, 1, 1, 1, 1, 1, 1, 1, 1, 1, 1, 1, 1, 1, 1, 1, 1, 1, 1, 1, 1, 1, 1, 1, 1, 1, 1, 1, 1, 1, 1, 1, 1, 1, 1, 1, 1, 1, 1, 1, 1, 1, 1, 1, 1, 0, 0, 0, 0, 0, 0, 0, 0, 0, 0, 0, 0, 0, 0, 0, 0, 0, 0, 0, 0, 4, 4, 4, 4, 4, 4, 4, 4, 4, 4, 4, 4, 4, 4, 4, 4, 4, 4, 1, 1, 1, 1, 1, 1, 1, 5, 5, 5, 5, 5, 5, 5, 5, 5, 5, 5, 5, 5, 5, 5, 5, 5, 5, 5, 5, 5, 5, 5, 5, 5, 5, 5, 5, 5, 5, 5, 5, 5, 5, 5, 5, 5, 5, 5, 5, 5, 5, 5, 5, 5, 5, 5, 5, 5, 5, 1, 1, 1, 1, 1, 1, 1, 2, 2, 2, 2, 2, 2, 2, 2, 2, 2, 2, 2, 2, 2, 2, 2, 2, 3, 2, 2, 2, 2, 3, 3, 3, 3, 3, 3, 3, 3, 3, 3])
_uv = me_cylinder.uv_layers.new(name='UVMap')
_uv.uv.foreach_set('vector', [0.9583, 0.9167, 0.9583, 1.0, 0.9167, 1.0, 0.9167, 0.9167, 0.9167, 0.9167, 0.9167, 1.0, 0.8333, 1.0, 0.8333, 0.9167, 0.8333, 0.9167, 0.8333, 1.0, 0.75, 1.0, 0.75, 0.9167, 0.75, 0.9167, 0.75, 1.0, 0.6667, 1.0, 0.6667, 0.9167, 0.6667, 0.9167, 0.6667, 1.0, 0.5833, 1.0, 0.5833, 0.9167, 0.5833, 0.9167, 0.5833, 1.0, 0.5, 1.0, 0.5, 0.9167, 0.5, 0.9167, 0.5, 1.0, 0.4167, 1.0, 0.4167, 0.9167, 0.4167, 0.9167, 0.4167, 1.0, 0.3333, 1.0, 0.3333, 0.9167, 0.3333, 0.9167, 0.3333, 1.0, 0.25, 1.0, 0.25, 0.9167, 0.25, 0.9167, 0.25, 1.0, 0.1667, 1.0, 0.1667, 0.9167, 0.5, 1.0, 0.5833, 1.0, 0.5833, 1.0, 0.5, 1.0, 0.1667, 0.9167, 0.1667, 1.0, 0.08333, 1.0, 0.08333, 0.9167, 0.04167, 0.9167, 0.04167, 1.0, 7.451e-08, 1.0, 7.451e-08, 0.9167, 0.854, 0.06995, 0.75, 0.04209, 0.75, 0.04209, 0.854, 0.06995, 0.854, 0.4301, 0.75, 0.4579, 0.75, 0.49, 0.87, 0.4578, 0.9301, 0.354, 0.854, 0.4301, 0.87, 0.4578, 0.9578, 0.37, 0.9579, 0.25, 0.9301, 0.354, 0.9578, 0.37, 0.99, 0.25, 0.9301, 0.146, 0.9579, 0.25, 0.99, 0.25, 0.9578, 0.13, 0.854, 0.06995, 0.9301, 0.146, 0.9578, 0.13, 0.87, 0.04215, 0.75, 0.04209, 0.854, 0.06995, 0.87, 0.04215, 0.75, 0.01, 0.646, 0.06995, 0.75, 0.04209, 0.75, 0.01, 0.63, 0.04215, 0.5699, 0.146, 0.646, 0.06995, 0.63, 0.04215, 0.5422, 0.13, 0.5421, 0.25, 0.5699, 0.146, 0.5422, 0.13, 0.51, 0.25, 0.5699, 0.354, 0.5421, 0.25, 0.51, 0.25, 0.5422, 0.37, 0.646, 0.4301, 0.5699, 0.354, 0.5422, 0.37, 0.63, 0.4578, 0.75, 0.4579, 0.646, 0.4301, 0.63, 0.4578, 0.75, 0.49, 0.75, 0.4579, 0.802, 0.444, 0.854, 0.4301, 0.9301, 0.354, 0.9579, 0.25, 0.9301, 0.146, 0.854, 0.06995, 0.75, 0.04209, 0.646, 0.06995, 0.5699, 0.146, 0.5421, 0.25, 0.5699, 0.354, 0.646, 0.4301, 0.698, 0.444, 0.9301, 0.354, 0.9579, 0.25, 0.9579, 0.25, 0.9301, 0.354, 0.5421, 0.25, 0.5699, 0.354, 0.5699, 0.354, 0.5421, 0.25, 0.75, 0.04209, 0.646, 0.06995, 0.646, 0.06995, 0.75, 0.04209, 0.9579, 0.25, 0.9301, 0.146, 0.9301, 0.146, 0.9579, 0.25, 0.5699, 0.354, 0.646, 0.4301, 0.646, 0.4301, 0.5699, 0.354, 0.802, 0.444, 0.854, 0.4301, 0.854, 0.4301, 0.802, 0.444, 0.646, 0.06995, 0.5699, 0.146, 0.5699, 0.146, 0.646, 0.06995, 0.9301, 0.146, 0.854, 0.06995, 0.854, 0.06995, 0.9301, 0.146, 0.698, 0.444, 0.75, 0.4579, 0.75, 0.4579, 0.698, 0.444, 0.854, 0.4301, 0.9301, 0.354, 0.9301, 0.354, 0.854, 0.4301, 0.5699, 0.146, 0.5421, 0.25, 0.5421, 0.25, 0.5699, 0.146, 0.375, 0.0, 0.625, 0.0, 0.625, 0.25, 0.375, 0.25, 0.375, 0.4167, 0.625, 0.4167, 0.625, 0.5, 0.375, 0.5, 0.375, 0.5, 0.625, 0.5, 0.625, 0.75, 0.375, 0.75, 0.375, 0.9167, 0.625, 0.9167, 0.625, 1.0, 0.375, 1.0, 0.2083, 0.5, 0.2083, 0.75, 0.2083, 0.75, 0.2083, 0.5, 0.7917, 0.5, 0.875, 0.5, 0.875, 0.75, 0.7917, 0.75, 0.625, 0.5, 0.7083, 0.5, 0.7083, 0.75, 0.625, 0.75, 0.7639, 0.5, 0.7917, 0.5, 0.7917, 0.75, 0.7639, 0.75, 0.375, 0.25, 0.375, 0.3333, 0.375, 0.3333, 0.375, 0.25, 0.2639, 0.5, 0.2917, 0.5, 0.2917, 0.75, 0.2639, 0.75, 0.375, 0.75, 0.625, 0.75, 0.625, 0.8333, 0.375, 0.8333, 0.375, 0.8889, 0.625, 0.8889, 0.625, 0.9167, 0.375, 0.9167, 0.375, 0.25, 0.625, 0.25, 0.625, 0.3333, 0.375, 0.3333, 0.375, 0.3889, 0.625, 0.3889, 0.625, 0.4167, 0.375, 0.4167, 0.2083, 0.5, 0.2083, 0.75, 0.2083, 0.75, 0.2083, 0.5, 0.375, 0.25, 0.375, 0.3333, 0.375, 0.3333, 0.375, 0.25, 0.375, 0.0, 0.375, 0.25, 0.375, 0.25, 0.375, 0.0, 0.375, 0.5, 0.375, 0.75, 0.375, 0.75, 0.375, 0.5, 0.375, 0.9167, 0.375, 1.0, 0.375, 1.0, 0.375, 0.9167, 0.2917, 0.75, 0.2917, 0.5, 0.2917, 0.5, 0.2917, 0.75, 0.375, 0.4167, 0.375, 0.5, 0.375, 0.5, 0.375, 0.4167, 0.375, 0.75, 0.375, 0.8333, 0.375, 0.8333, 0.375, 0.75, 0.375, 0.3333, 0.625, 0.3333, 0.625, 0.3611, 0.375, 0.3611, 0.375, 0.3611, 0.625, 0.3611, 0.625, 0.3889, 0.375, 0.3889, 0.375, 0.8333, 0.625, 0.8333, 0.625, 0.8611, 0.375, 0.8611, 0.375, 0.8611, 0.625, 0.8611, 0.625, 0.8889, 0.375, 0.8889, 0.2083, 0.5, 0.2361, 0.5, 0.2361, 0.75, 0.2083, 0.75, 0.375, 0.8611, 0.375, 0.8889, 0.375, 0.8889, 0.375, 0.8611, 0.7083, 0.5, 0.7361, 0.5, 0.7361, 0.75, 0.7083, 0.75, 0.7361, 0.5, 0.7639, 0.5, 0.7639, 0.75, 0.7361, 0.75, 0.2361, 0.5, 0.2639, 0.5, 0.2639, 0.75, 0.2361, 0.75, 0.375, 0.3611, 0.375, 0.3889, 0.375, 0.3889, 0.375, 0.3611, 0.2361, 0.75, 0.2361, 0.5, 0.2361, 0.5, 0.2361, 0.75, 0.2639, 0.5, 0.2639, 0.75, 0.2639, 0.75, 0.2639, 0.5, 0.75, 1.0, 0.8333, 1.0, 0.8333, 1.0, 0.75, 1.0, 0.5833, 1.0, 0.6667, 1.0, 0.6667, 1.0, 0.5833, 1.0, 0.6667, 1.0, 0.75, 1.0, 0.75, 1.0, 0.6667, 1.0, 0.04167, 1.0, 0.08333, 1.0, 0.08333, 1.0, 0.04167, 1.0, 0.9583, 1.0, 1.0, 1.0, 1.0, 1.0, 0.9583, 1.0, 0.75, 1.0, 0.8333, 1.0, 0.8333, 1.0, 0.75, 1.0, 0.08333, 1.0, 0.1667, 1.0, 0.1667, 1.0, 0.08333, 1.0, 0.8333, 1.0, 0.9167, 1.0, 0.9167, 1.0, 0.8333, 1.0, 0.1667, 1.0, 0.25, 1.0, 0.25, 1.0, 0.1667, 1.0, 0.25, 1.0, 0.3333, 1.0, 0.3333, 1.0, 0.25, 1.0, 0.3333, 1.0, 0.4167, 1.0, 0.4167, 1.0, 0.3333, 1.0, 0.4167, 1.0, 0.5, 1.0, 0.5, 1.0, 0.4167, 1.0, 0.75, 1.0, 0.8333, 1.0, 0.8333, 1.0, 0.75, 1.0, 0.1667, 1.0, 0.25, 1.0, 0.25, 1.0, 0.1667, 1.0, 0.4167, 1.0, 0.5, 1.0, 0.5, 1.0, 0.4167, 1.0, 0.6667, 1.0, 0.75, 1.0, 0.75, 1.0, 0.6667, 1.0, 0.08333, 1.0, 0.1667, 1.0, 0.1667, 1.0, 0.08333, 1.0, 0.9583, 1.0, 1.0, 1.0, 1.0, 1.0, 0.9583, 1.0, 0.3333, 1.0, 0.4167, 1.0, 0.4167, 1.0, 0.3333, 1.0, 0.5833, 1.0, 0.6667, 1.0, 0.6667, 1.0, 0.5833, 1.0, 0.04167, 1.0, 0.08333, 1.0, 0.08333, 1.0, 0.04167, 1.0, 0.8333, 1.0, 0.9167, 1.0, 0.9167, 1.0, 0.8333, 1.0, 0.25, 1.0, 0.3333, 1.0, 0.3333, 1.0, 0.25, 1.0, 0.5, 1.0, 0.5833, 1.0, 0.5833, 1.0, 0.5, 1.0, 0.37, 0.4578, 0.31, 0.4739, 0.25, 0.49, 0.19, 0.4739, 0.13, 0.4578, 0.04215, 0.37, 0.01, 0.25, 0.04215, 0.13, 0.13, 0.04215, 0.25, 0.01, 0.37, 0.04215, 0.4578, 0.13, 0.49, 0.25, 0.4578, 0.37, 0.1667, 1.0, 0.25, 1.0, 0.25, 1.0, 0.1667, 1.0, 0.4167, 1.0, 0.5, 1.0, 0.5, 1.0, 0.4167, 1.0, 0.6667, 1.0, 0.75, 1.0, 0.75, 1.0, 0.6667, 1.0, 0.08333, 1.0, 0.1667, 1.0, 0.1667, 1.0, 0.08333, 1.0, 0.9583, 1.0, 1.0, 1.0, 1.0, 1.0, 0.9583, 1.0, 0.3333, 1.0, 0.4167, 1.0, 0.4167, 1.0, 0.3333, 1.0, 0.5833, 1.0, 0.6667, 1.0, 0.6667, 1.0, 0.5833, 1.0, 0.04167, 1.0, 0.08333, 1.0, 0.08333, 1.0, 0.04167, 1.0, 0.8333, 1.0, 0.9167, 1.0, 0.9167, 1.0, 0.8333, 1.0, 0.25, 1.0, 0.3333, 1.0, 0.3333, 1.0, 0.25, 1.0, 0.5, 1.0, 0.5833, 1.0, 0.5833, 1.0, 0.5, 1.0, 0.1667, 0.9001, 0.1667, 0.9167, 0.08333, 0.9167, 0.08333, 0.9001, 0.25, 0.9001, 0.25, 0.9167, 0.1667, 0.9167, 0.1667, 0.9001, 0.3333, 0.9001, 0.3333, 0.9167, 0.25, 0.9167, 0.25, 0.9001, 0.4167, 0.9001, 0.4167, 0.9167, 0.3333, 0.9167, 0.3333, 0.9001, 0.6667, 0.9001, 0.6667, 0.9167, 0.5833, 0.9167, 0.5833, 0.9001, 0.75, 0.9001, 0.75, 0.9167, 0.6667, 0.9167, 0.6667, 0.9001, 0.8333, 0.9001, 0.8333, 0.9167, 0.75, 0.9167, 0.75, 0.9001, 0.9167, 0.9001, 0.9167, 0.9167, 0.8333, 0.9167, 0.8333, 0.9001, 0.5699, 0.146, 0.5421, 0.25, 0.5421, 0.25, 0.5699, 0.146, 0.854, 0.4301, 0.9301, 0.354, 0.9301, 0.354, 0.854, 0.4301, 0.9301, 0.146, 0.854, 0.06995, 0.854, 0.06995, 0.9301, 0.146, 0.646, 0.06995, 0.5699, 0.146, 0.5699, 0.146, 0.646, 0.06995, 0.5699, 0.354, 0.646, 0.4301, 0.646, 0.4301, 0.5699, 0.354, 0.9579, 0.25, 0.9301, 0.146, 0.9301, 0.146, 0.9579, 0.25, 0.5665, 0.9153, 0.5, 0.9153, 0.5, 0.9153, 0.5421, 0.25, 0.5699, 0.354, 0.5699, 0.354, 0.5421, 0.25, 0.9301, 0.354, 0.9579, 0.25, 0.9579, 0.25, 0.9301, 0.354, 0.4335, 0.8849, 0.5, 0.8849, 0.5, 0.8849, 1.0, 0.8333, 1.0, 0.8836, 0.9167, 0.8836, 0.9167, 0.8333, 0.9167, 0.8333, 0.9167, 0.8836, 0.8333, 0.8836, 0.8333, 0.8333, 0.8333, 0.8333, 0.8333, 0.8836, 0.75, 0.8836, 0.75, 0.8333, 0.75, 0.8333, 0.75, 0.8836, 0.6667, 0.8836, 0.6667, 0.8333, 0.6667, 0.8333, 0.6667, 0.8836, 0.5833, 0.8836, 0.5833, 0.8333, 0.5833, 0.8333, 0.5833, 0.8836, 0.5, 0.8836, 0.5, 0.8333, 0.5, 0.8333, 0.5, 0.8836, 0.4167, 0.8836, 0.4167, 0.8333, 0.4167, 0.8333, 0.4167, 0.8836, 0.3333, 0.8836, 0.3333, 0.8333, 0.3333, 0.8333, 0.3333, 0.8836, 0.25, 0.8836, 0.25, 0.8333, 0.25, 0.8333, 0.25, 0.8836, 0.1667, 0.8836, 0.1667, 0.8333, 0.1667, 0.8333, 0.1667, 0.8836, 0.08333, 0.8836, 0.08333, 0.8333, 0.08333, 0.8333, 0.08333, 0.8836, 7.451e-08, 0.8836, 7.451e-08, 0.8333, 0.854, 0.06995, 0.75, 0.04209, 0.75, 0.04209, 0.854, 0.06995, 0.9301, 0.354, 0.9579, 0.25, 0.9579, 0.25, 0.9301, 0.354, 0.5421, 0.25, 0.5699, 0.354, 0.5699, 0.354, 0.5421, 0.25, 0.75, 0.04209, 0.646, 0.06995, 0.646, 0.06995, 0.75, 0.04209, 0.9579, 0.25, 0.9301, 0.146, 0.9301, 0.146, 0.9579, 0.25, 0.5699, 0.354, 0.646, 0.4301, 0.646, 0.4301, 0.5699, 0.354, 0.75, 0.4579, 0.854, 0.4301, 0.854, 0.4301, 0.75, 0.4579, 0.646, 0.06995, 0.5699, 0.146, 0.5699, 0.146, 0.646, 0.06995, 0.9301, 0.146, 0.854, 0.06995, 0.854, 0.06995, 0.9301, 0.146, 0.646, 0.4301, 0.75, 0.4579, 0.75, 0.4579, 0.646, 0.4301, 0.854, 0.4301, 0.9301, 0.354, 0.9301, 0.354, 0.854, 0.4301, 0.5699, 0.146, 0.5421, 0.25, 0.5421, 0.25, 0.5699, 0.146, 0.02972, 0.9148, 0.05943, 0.9148, 0.08333, 0.9167, 0.04167, 0.9167, 0.9703, 0.9148, 1.0, 0.9148, 1.0, 0.9167, 0.9583, 0.9167, 0.6805, 0.4393, 0.6805, 0.4393, 0.646, 0.4301, 0.646, 0.4301, 0.8195, 0.4393, 0.8195, 0.4393, 0.854, 0.4301, 0.854, 0.4301, 0.7152, 0.4486, 0.75, 0.4579, 0.75, 0.4579, 0.698, 0.444, 0.7848, 0.4486, 0.8195, 0.4393, 0.854, 0.4301, 0.802, 0.444, 0.05943, 0.9001, 0.05943, 0.8855, 0.08333, 0.8836, 0.08333, 0.9001, 0.9406, 0.9001, 0.9406, 0.9148, 0.9167, 0.9167, 0.9167, 0.9001, 1.0, 0.8855, 0.9406, 0.8855, 0.9167, 0.8836, 1.0, 0.8836, 0.05943, 0.8855, 7.451e-08, 0.8855, 7.451e-08, 0.8836, 0.08333, 0.8836, 0.8195, 0.4393, 0.75, 0.4579, 0.75, 0.4579, 0.854, 0.4301, 0.75, 0.4579, 0.6805, 0.4393, 0.646, 0.4301, 0.75, 0.4579, 0.2917, 0.5, 0.375, 0.5, 0.375, 0.75, 0.2917, 0.75, 0.125, 0.5, 0.2083, 0.5, 0.2083, 0.75, 0.125, 0.75, 0.375, 0.4167, 0.375, 0.5, 0.375, 0.5, 0.375, 0.4167, 0.375, 0.5, 0.375, 0.75, 0.375, 0.75, 0.375, 0.5, 0.375, 0.0, 0.375, 0.25, 0.375, 0.25, 0.375, 0.0, 0.2917, 0.75, 0.2917, 0.5, 0.2917, 0.5, 0.2917, 0.75, 0.375, 0.9167, 0.375, 1.0, 0.375, 1.0, 0.375, 0.9167, 0.375, 0.75, 0.375, 0.8333, 0.375, 0.8333, 0.375, 0.75, 0.125, 0.5, 0.125, 0.75, 0.125, 0.75, 0.125, 0.5, 0.625, 0.7393, 0.625, 0.75, 0.625, 0.75, 0.625, 0.7393, 0.375, 0.8664, 0.375, 1.0, 0.375, 1.0, 0.375, 0.8664, 0.375, 0.8664, 0.375, 1.0, 0.375, 1.0, 0.375, 0.8664, 0.375, 0.1164, 0.625, 0.1164, 0.625, 0.25, 0.375, 0.25, 0.375, 0.5, 0.375, 0.75, 0.375, 0.75, 0.375, 0.5, 0.375, 0.5, 0.625, 0.5, 0.625, 0.75, 0.375, 0.75, 0.375, 0.8664, 0.625, 0.8664, 0.625, 1.0, 0.375, 1.0, 0.125, 0.5, 0.375, 0.5, 0.375, 0.75, 0.125, 0.75, 0.625, 0.7393, 0.875, 0.7393, 0.875, 0.75, 0.625, 0.75, 0.625, 0.5, 0.875, 0.5, 0.875, 0.6336, 0.625, 0.6336, 0.375, 0.7607, 0.625, 0.7607, 0.625, 0.8664, 0.375, 0.8664, 0.375, 0.01066, 0.625, 0.01066, 0.625, 0.1164, 0.375, 0.1164, 0.375, 0.2607, 0.625, 0.2607, 0.625, 0.3664, 0.375, 0.3664, 0.375, 0.7607, 0.375, 0.8664, 0.375, 0.8664, 0.375, 0.7607, 0.625, 0.5, 0.625, 0.6336, 0.625, 0.6336, 0.625, 0.5, 0.375, 0.3664, 0.625, 0.3664, 0.625, 0.5, 0.375, 0.5, 0.625, 0.5, 0.625, 0.6336, 0.625, 0.6336, 0.625, 0.5, 0.375, 0.5, 0.375, 0.75, 0.375, 0.75, 0.375, 0.5, 0.375, 0.3664, 0.625, 0.3664, 0.625, 0.3664, 0.375, 0.3664, 0.375, 0.3664, 0.625, 0.3664, 0.625, 0.3664, 0.375, 0.3664, 0.375, 0.5, 0.375, 0.75, 0.375, 0.75, 0.375, 0.5, 0.625, 0.5, 0.625, 0.6336, 0.625, 0.6336, 0.625, 0.5, 0.375, 0.8664, 0.375, 1.0, 0.375, 1.0, 0.375, 0.8664, 0.375, 0.75, 0.375, 0.7607, 0.375, 0.7607, 0.375, 0.75, 0.375, 0.75, 0.375, 0.7607, 0.375, 0.7607, 0.375, 0.75, 0.375, 0.0, 0.625, 0.0, 0.625, 0.01066, 0.375, 0.01066, 0.375, 0.75, 0.625, 0.75, 0.625, 0.7607, 0.375, 0.7607, 0.625, 0.6336, 0.875, 0.6336, 0.875, 0.7393, 0.625, 0.7393, 0.625, 0.6336, 0.625, 0.7393, 0.625, 0.7393, 0.625, 0.6336, 0.625, 0.2607, 0.375, 0.2607, 0.375, 0.2607, 0.625, 0.2607, 0.625, 0.2607, 0.375, 0.2607, 0.375, 0.2607, 0.625, 0.2607, 0.625, 0.7393, 0.625, 0.75, 0.625, 0.75, 0.625, 0.7393, 0.125, 0.5, 0.125, 0.75, 0.125, 0.75, 0.125, 0.5, 0.625, 0.7393, 0.625, 0.75, 0.625, 0.75, 0.625, 0.7393, 0.375, 0.75, 0.375, 0.7607, 0.375, 0.7607, 0.375, 0.75, 0.625, 0.7393, 0.625, 0.75, 0.625, 0.75, 0.625, 0.7393, 0.125, 0.5, 0.125, 0.75, 0.125, 0.75, 0.125, 0.5, 0.375, 0.25, 0.625, 0.25, 0.625, 0.2607, 0.375, 0.2607, 0.125, 0.5, 0.125, 0.75, 0.125, 0.75, 0.125, 0.5, 0.625, 0.2607, 0.375, 0.2607, 0.375, 0.2607, 0.625, 0.2607, 0.375, 0.75, 0.375, 0.7607, 0.375, 0.7607, 0.375, 0.75, 0.6805, 0.4393, 0.7152, 0.4486, 0.698, 0.444, 0.646, 0.4301, 7.451e-08, 0.9148, 0.02972, 0.9148, 0.04167, 0.9167, 7.451e-08, 0.9167, 7.451e-08, 1.0, 0.04167, 1.0, 0.04167, 1.0, 7.451e-08, 1.0, 7.451e-08, 1.0, 0.04167, 1.0, 0.04167, 1.0, 7.451e-08, 1.0, 7.451e-08, 1.0, 0.04167, 1.0, 0.04167, 1.0, 7.451e-08, 1.0, 0.646, 0.4301, 0.698, 0.444, 0.698, 0.444, 0.646, 0.4301, 0.08333, 0.9167, 0.08333, 1.0, 0.04167, 1.0, 0.04167, 0.9167, 0.75, 0.4579, 0.7848, 0.4486, 0.802, 0.444, 0.75, 0.4579, 0.9406, 0.9148, 0.9703, 0.9148, 0.9583, 0.9167, 0.9167, 0.9167, 0.9167, 1.0, 0.9583, 1.0, 0.9583, 1.0, 0.9167, 1.0, 0.9167, 1.0, 0.9583, 1.0, 0.9583, 1.0, 0.9167, 1.0, 0.9167, 1.0, 0.9583, 1.0, 0.9583, 1.0, 0.9167, 1.0, 0.75, 0.4579, 0.802, 0.444, 0.802, 0.444, 0.75, 0.4579, 1.0, 0.9167, 1.0, 1.0, 0.9583, 1.0, 0.9583, 0.9167, 0.9406, 0.8855, 0.9406, 0.9001, 0.9167, 0.9001, 0.9167, 0.8836, 0.05943, 0.9148, 0.05943, 0.9001, 0.08333, 0.9001, 0.08333, 0.9167, 0.8195, 0.4393, 0.8195, 0.4393, 0.854, 0.4301, 0.854, 0.4301, 0.6805, 0.4393, 0.6805, 0.4393, 0.646, 0.4301, 0.646, 0.4301, 0.9301, 0.354, 0.9579, 0.25, 0.9579, 0.25, 0.9301, 0.354, 0.5421, 0.25, 0.5699, 0.354, 0.5699, 0.354, 0.5421, 0.25, 0.5, 0.9153, 0.4335, 0.9153, 0.5, 0.9153, 0.9579, 0.25, 0.9301, 0.146, 0.9301, 0.146, 0.9579, 0.25, 0.5699, 0.354, 0.646, 0.4301, 0.646, 0.4301, 0.5699, 0.354, 0.646, 0.06995, 0.5699, 0.146, 0.5699, 0.146, 0.646, 0.06995, 0.9301, 0.146, 0.854, 0.06995, 0.854, 0.06995, 0.9301, 0.146, 0.854, 0.4301, 0.9301, 0.354, 0.9301, 0.354, 0.854, 0.4301, 0.5699, 0.146, 0.5421, 0.25, 0.5421, 0.25, 0.5699, 0.146, 0.9167, 0.8836, 0.9167, 0.9001, 0.8333, 0.9001, 0.8333, 0.8836, 0.8333, 0.8836, 0.8333, 0.9001, 0.75, 0.9001, 0.75, 0.8836, 0.75, 0.8836, 0.75, 0.9001, 0.6667, 0.9001, 0.6667, 0.8836, 0.6667, 0.8836, 0.6667, 0.9001, 0.5833, 0.9001, 0.5833, 0.8836, 0.5, 0.8849, 0.5665, 0.8849, 0.5, 0.8849, 0.4167, 0.8836, 0.4167, 0.9001, 0.3333, 0.9001, 0.3333, 0.8836, 0.3333, 0.8836, 0.3333, 0.9001, 0.25, 0.9001, 0.25, 0.8836, 0.25, 0.8836, 0.25, 0.9001, 0.1667, 0.9001, 0.1667, 0.8836, 0.1667, 0.8836, 0.1667, 0.9001, 0.08333, 0.9001, 0.08333, 0.8836, 1.0, 0.5, 1.0, 1.0, 0.9167, 1.0, 0.9167, 0.5, 0.9167, 0.5, 0.9167, 1.0, 0.8333, 1.0, 0.8333, 0.5, 0.8333, 0.5, 0.8333, 1.0, 0.75, 1.0, 0.75, 0.5, 0.75, 0.5, 0.75, 1.0, 0.6667, 1.0, 0.6667, 0.5, 0.6667, 0.5, 0.6667, 1.0, 0.5833, 1.0, 0.5833, 0.5, 0.5833, 0.5, 0.5833, 1.0, 0.5, 1.0, 0.5, 0.5, 0.5, 0.5, 0.5, 1.0, 0.4167, 1.0, 0.4167, 0.5, 0.4167, 0.5, 0.4167, 1.0, 0.3333, 1.0, 0.3333, 0.5, 0.3333, 0.5, 0.3333, 1.0, 0.25, 1.0, 0.25, 0.5, 0.25, 0.5, 0.25, 1.0, 0.1667, 1.0, 0.1667, 0.5, 7.451e-08, 1.0, 0.08333, 1.0, 0.08333, 1.0, 7.451e-08, 1.0, 0.1667, 0.5, 0.1667, 1.0, 0.08333, 1.0, 0.08333, 0.5, 0.08333, 0.5, 0.08333, 1.0, 7.451e-08, 1.0, 7.451e-08, 0.5, 0.75, 0.4305, 0.8402, 0.4063, 0.8402, 0.4063, 0.75, 0.4305, 0.6598, 0.0937, 0.75, 0.06952, 0.75, 0.01, 0.63, 0.04215, 0.75, 0.06952, 0.8402, 0.0937, 0.87, 0.04215, 0.75, 0.01, 0.8402, 0.0937, 0.9063, 0.1598, 0.9578, 0.13, 0.87, 0.04215, 0.9063, 0.1598, 0.9305, 0.25, 0.99, 0.25, 0.9578, 0.13, 0.9305, 0.25, 0.9063, 0.3402, 0.9578, 0.37, 0.99, 0.25, 0.9063, 0.3402, 0.8402, 0.4063, 0.87, 0.4578, 0.9578, 0.37, 0.8402, 0.4063, 0.75, 0.4305, 0.75, 0.49, 0.87, 0.4578, 0.5937, 0.1598, 0.6598, 0.0937, 0.63, 0.04215, 0.5422, 0.13, 0.5695, 0.25, 0.5937, 0.1598, 0.5422, 0.13, 0.51, 0.25, 0.5937, 0.3402, 0.5695, 0.25, 0.51, 0.25, 0.5422, 0.37, 0.6598, 0.4063, 0.5937, 0.3402, 0.5422, 0.37, 0.63, 0.4578, 0.75, 0.4305, 0.6598, 0.4063, 0.63, 0.4578, 0.75, 0.49, 0.9063, 0.1598, 0.8402, 0.0937, 0.75, 0.06952, 0.6598, 0.0937, 0.5937, 0.1598, 0.5695, 0.25, 0.5937, 0.3402, 0.6598, 0.4063, 0.75, 0.4305, 0.8402, 0.4063, 0.9063, 0.3402, 0.9305, 0.25, 0.9305, 0.25, 0.9063, 0.1598, 0.9063, 0.1598, 0.9305, 0.25, 0.5937, 0.3402, 0.6598, 0.4063, 0.6598, 0.4063, 0.5937, 0.3402, 0.75, 0.06952, 0.6598, 0.0937, 0.6598, 0.0937, 0.75, 0.06952, 0.6598, 0.0937, 0.5937, 0.1598, 0.5937, 0.1598, 0.6598, 0.0937, 0.9063, 0.3402, 0.9305, 0.25, 0.9305, 0.25, 0.9063, 0.3402, 0.6598, 0.4063, 0.75, 0.4305, 0.75, 0.4305, 0.6598, 0.4063, 0.8402, 0.0937, 0.75, 0.06952, 0.75, 0.06952, 0.8402, 0.0937, 0.5937, 0.1598, 0.5695, 0.25, 0.5695, 0.25, 0.5937, 0.1598, 0.8402, 0.4063, 0.9063, 0.3402, 0.9063, 0.3402, 0.8402, 0.4063, 0.9063, 0.1598, 0.8402, 0.0937, 0.8402, 0.0937, 0.9063, 0.1598, 0.5695, 0.25, 0.5937, 0.3402, 0.5937, 0.3402, 0.5695, 0.25, 0.114, 0.3285, 0.09295, 0.25, 0.09295, 0.25, 0.114, 0.3285, 0.08333, 1.0, 0.1667, 1.0, 0.1667, 1.0, 0.08333, 1.0, 0.1667, 1.0, 0.25, 1.0, 0.25, 1.0, 0.1667, 1.0, 0.5, 1.0, 0.5833, 1.0, 0.5833, 1.0, 0.5, 1.0, 0.25, 1.0, 0.3333, 1.0, 0.3333, 1.0, 0.25, 1.0, 0.3333, 1.0, 0.4167, 1.0, 0.4167, 1.0, 0.3333, 1.0, 0.8333, 1.0, 0.9167, 1.0, 0.9167, 1.0, 0.8333, 1.0, 0.4167, 1.0, 0.5, 1.0, 0.5, 1.0, 0.4167, 1.0, 0.9167, 1.0, 1.0, 1.0, 1.0, 1.0, 0.9167, 1.0, 0.75, 1.0, 0.8333, 1.0, 0.8333, 1.0, 0.75, 1.0, 0.6667, 1.0, 0.75, 1.0, 0.75, 1.0, 0.6667, 1.0, 0.5833, 1.0, 0.6667, 1.0, 0.6667, 1.0, 0.5833, 1.0, 0.386, 0.1715, 0.3285, 0.114, 0.37, 0.04215, 0.4578, 0.13, 0.4071, 0.25, 0.386, 0.1715, 0.4578, 0.13, 0.49, 0.25, 0.386, 0.3285, 0.4071, 0.25, 0.49, 0.25, 0.4578, 0.37, 0.3285, 0.386, 0.386, 0.3285, 0.4578, 0.37, 0.37, 0.4578, 0.25, 0.4071, 0.3285, 0.386, 0.37, 0.4578, 0.25, 0.49, 0.3285, 0.114, 0.25, 0.09295, 0.25, 0.01, 0.37, 0.04215, 0.25, 0.09295, 0.1715, 0.114, 0.13, 0.04215, 0.25, 0.01, 0.1715, 0.114, 0.114, 0.1715, 0.04215, 0.13, 0.13, 0.04215, 0.114, 0.1715, 0.09295, 0.25, 0.01, 0.25, 0.04215, 0.13, 0.09295, 0.25, 0.114, 0.3285, 0.04215, 0.37, 0.01, 0.25, 0.114, 0.3285, 0.1715, 0.386, 0.13, 0.4578, 0.04215, 0.37, 0.1715, 0.386, 0.25, 0.4071, 0.25, 0.49, 0.13, 0.4578, 0.4071, 0.25, 0.386, 0.3285, 0.3285, 0.386, 0.25, 0.4071, 0.1715, 0.386, 0.114, 0.3285, 0.09295, 0.25, 0.114, 0.1715, 0.1715, 0.114, 0.25, 0.09295, 0.3285, 0.114, 0.386, 0.1715, 0.1715, 0.114, 0.25, 0.09295, 0.25, 0.09295, 0.1715, 0.114, 0.386, 0.3285, 0.3285, 0.386, 0.3285, 0.386, 0.386, 0.3285, 0.1715, 0.386, 0.114, 0.3285, 0.114, 0.3285, 0.1715, 0.386, 0.3285, 0.114, 0.386, 0.1715, 0.386, 0.1715, 0.3285, 0.114, 0.114, 0.1715, 0.1715, 0.114, 0.1715, 0.114, 0.114, 0.1715, 0.3285, 0.386, 0.25, 0.4071, 0.25, 0.4071, 0.3285, 0.386, 0.25, 0.4071, 0.1715, 0.386, 0.1715, 0.386, 0.25, 0.4071, 0.386, 0.1715, 0.4071, 0.25, 0.4071, 0.25, 0.386, 0.1715, 0.09295, 0.25, 0.114, 0.1715, 0.114, 0.1715, 0.09295, 0.25, 0.25, 0.09295, 0.3285, 0.114, 0.3285, 0.114, 0.25, 0.09295, 0.4071, 0.25, 0.386, 0.3285, 0.386, 0.3285, 0.4071, 0.25, 1.0, 0.5, 1.0, 1.0, 0.9167, 1.0, 0.9167, 0.5, 0.9167, 0.5, 0.9167, 1.0, 0.8333, 1.0, 0.8333, 0.5, 0.8333, 0.5, 0.8333, 1.0, 0.75, 1.0, 0.75, 0.5, 0.75, 0.5, 0.75, 1.0, 0.6667, 1.0, 0.6667, 0.5, 0.6667, 0.5, 0.6667, 1.0, 0.5833, 1.0, 0.5833, 0.5, 0.5833, 0.5, 0.5833, 1.0, 0.5, 1.0, 0.5, 0.5, 0.5, 0.5, 0.5, 1.0, 0.4167, 1.0, 0.4167, 0.5, 0.4167, 0.5, 0.4167, 1.0, 0.3333, 1.0, 0.3333, 0.5, 0.3333, 0.5, 0.3333, 1.0, 0.25, 1.0, 0.25, 0.5, 0.25, 0.5, 0.25, 1.0, 0.1667, 1.0, 0.1667, 0.5, 0.37, 0.4578, 0.25, 0.49, 0.13, 0.4578, 0.04215, 0.37, 0.01, 0.25, 0.04215, 0.13, 0.13, 0.04215, 0.25, 0.01, 0.37, 0.04215, 0.4578, 0.13, 0.49, 0.25, 0.4578, 0.37, 0.1667, 0.5, 0.1667, 1.0, 0.08333, 1.0, 0.08333, 0.5, 0.08333, 0.5, 0.08333, 1.0, 7.451e-08, 1.0, 7.451e-08, 0.5, 0.6667, 0.5, 0.5833, 0.5, 0.5833, 0.5, 0.6667, 0.5, 0.375, 0.0, 0.625, 0.0, 0.625, 0.25, 0.375, 0.25, 0.375, 0.4583, 0.625, 0.4583, 0.625, 0.5, 0.375, 0.5, 0.375, 0.5, 0.625, 0.5, 0.625, 0.75, 0.375, 0.75, 0.375, 0.9583, 0.625, 0.9583, 0.625, 1.0, 0.375, 1.0, 0.3333, 0.5, 0.375, 0.5, 0.375, 0.75, 0.3333, 0.75, 0.625, 0.2917, 0.625, 0.25, 0.625, 0.25, 0.625, 0.2917, 0.625, 0.75, 0.625, 0.5, 0.625, 0.5, 0.625, 0.75, 0.625, 0.75, 0.625, 0.5, 0.625, 0.5, 0.625, 0.75, 0.625, 0.25, 0.625, 0.0, 0.625, 0.0, 0.625, 0.25, 0.625, 0.7917, 0.625, 0.75, 0.625, 0.75, 0.625, 0.7917, 0.8333, 0.5, 0.875, 0.5, 0.875, 0.75, 0.8333, 0.75, 0.625, 0.25, 0.625, 0.0, 0.625, 0.0, 0.625, 0.25, 0.625, 0.7917, 0.625, 0.75, 0.625, 0.75, 0.625, 0.7917, 0.625, 0.2917, 0.625, 0.25, 0.625, 0.25, 0.625, 0.2917, 0.625, 0.4583, 0.625, 0.4167, 0.625, 0.4167, 0.625, 0.4583, 0.625, 0.4167, 0.625, 0.3333, 0.625, 0.3333, 0.625, 0.4167, 0.625, 0.9583, 0.625, 0.9167, 0.625, 0.9167, 0.625, 0.9583, 0.625, 0.9167, 0.625, 0.8333, 0.625, 0.8333, 0.625, 0.9167, 0.6667, 0.5, 0.7083, 0.5, 0.7083, 0.75, 0.6667, 0.75, 0.7083, 0.5, 0.7917, 0.5, 0.7917, 0.75, 0.7083, 0.75, 0.625, 0.9583, 0.625, 0.9167, 0.625, 0.9167, 0.625, 0.9583, 0.625, 0.9167, 0.625, 0.8333, 0.625, 0.8333, 0.625, 0.9167, 0.625, 0.4583, 0.625, 0.4167, 0.625, 0.4167, 0.625, 0.4583, 0.625, 0.4167, 0.625, 0.3333, 0.625, 0.3333, 0.625, 0.4167, 0.1667, 0.5, 0.2083, 0.5, 0.2083, 0.75, 0.1667, 0.75, 0.2083, 0.5, 0.2917, 0.5, 0.2917, 0.75, 0.2083, 0.75, 0.375, 0.7917, 0.625, 0.7917, 0.625, 0.8333, 0.375, 0.8333, 0.375, 0.8333, 0.625, 0.8333, 0.625, 0.9167, 0.375, 0.9167, 0.375, 0.2917, 0.625, 0.2917, 0.625, 0.3333, 0.375, 0.3333, 0.375, 0.3333, 0.625, 0.3333, 0.625, 0.4167, 0.375, 0.4167, 0.625, 0.9167, 0.625, 0.8333, 0.625, 0.8333, 0.625, 0.9167, 0.625, 0.9583, 0.625, 0.9167, 0.625, 0.9167, 0.625, 0.9583, 0.625, 0.4167, 0.625, 0.3333, 0.625, 0.3333, 0.625, 0.4167, 0.625, 0.4583, 0.625, 0.4167, 0.625, 0.4167, 0.625, 0.4583, 0.625, 0.2917, 0.625, 0.25, 0.625, 0.25, 0.625, 0.2917, 0.625, 0.7917, 0.625, 0.75, 0.625, 0.75, 0.625, 0.7917, 0.625, 0.25, 0.625, 0.0, 0.625, 0.0, 0.625, 0.25, 0.625, 0.75, 0.625, 0.5, 0.625, 0.5, 0.625, 0.75, 0.625, 0.3333, 0.625, 0.2917, 0.625, 0.2917, 0.625, 0.3333, 0.625, 1.0, 0.625, 0.9583, 0.625, 0.9583, 0.625, 1.0, 0.375, 0.25, 0.625, 0.25, 0.625, 0.2917, 0.375, 0.2917, 0.125, 0.5, 0.1667, 0.5, 0.1667, 0.75, 0.125, 0.75, 0.625, 1.0, 0.625, 0.9583, 0.625, 0.9583, 0.625, 1.0, 0.625, 1.0, 0.625, 0.9583, 0.625, 0.9583, 0.625, 1.0, 0.625, 0.3333, 0.625, 0.2917, 0.625, 0.2917, 0.625, 0.3333, 0.7917, 0.5, 0.8333, 0.5, 0.8333, 0.75, 0.7917, 0.75, 0.625, 0.3333, 0.625, 0.2917, 0.625, 0.2917, 0.625, 0.3333, 0.375, 0.9167, 0.625, 0.9167, 0.625, 0.9583, 0.375, 0.9583, 0.625, 0.8333, 0.625, 0.7917, 0.625, 0.7917, 0.625, 0.8333, 0.625, 0.5, 0.625, 0.4583, 0.625, 0.4583, 0.625, 0.5, 0.375, 0.75, 0.625, 0.75, 0.625, 0.7917, 0.375, 0.7917, 0.625, 0.5, 0.625, 0.4583, 0.625, 0.4583, 0.625, 0.5, 0.625, 0.5, 0.6667, 0.5, 0.6667, 0.75, 0.625, 0.75, 0.625, 0.5, 0.625, 0.4583, 0.625, 0.4583, 0.625, 0.5, 0.625, 0.8333, 0.625, 0.7917, 0.625, 0.7917, 0.625, 0.8333, 0.625, 0.8333, 0.625, 0.7917, 0.625, 0.7917, 0.625, 0.8333, 0.2917, 0.5, 0.3333, 0.5, 0.3333, 0.75, 0.2917, 0.75, 0.375, 0.4167, 0.625, 0.4167, 0.625, 0.4583, 0.375, 0.4583, 0.375, 0.0, 0.625, 0.0, 0.625, 0.25, 0.375, 0.25, 0.375, 0.25, 0.625, 0.25, 0.625, 0.5, 0.375, 0.5, 0.375, 0.5, 0.625, 0.5, 0.625, 0.75, 0.375, 0.75, 0.375, 0.75, 0.625, 0.75, 0.625, 1.0, 0.375, 1.0, 0.375, 0.75, 0.375, 1.0, 0.375, 1.0, 0.375, 0.75, 0.625, 0.5, 0.875, 0.5, 0.875, 0.75, 0.625, 0.75, 0.125, 0.5, 0.375, 0.5, 0.375, 0.75, 0.125, 0.75, 0.375, 0.25, 0.375, 0.5, 0.375, 0.5, 0.375, 0.25, 0.375, 0.0, 0.375, 0.25, 0.375, 0.25, 0.375, 0.0, 0.375, 0.5, 0.375, 0.75, 0.375, 0.75, 0.375, 0.5, 0.75, 0.49, 0.87, 0.4578, 0.9578, 0.37, 0.99, 0.25, 0.9578, 0.13, 0.87, 0.04215, 0.75, 0.01, 0.63, 0.04215, 0.5422, 0.13, 0.51, 0.25, 0.5422, 0.37, 0.63, 0.4578, 0.75, 0.5, 0.6667, 0.5, 0.6667, 0.5, 0.75, 0.5, 0.08333, 0.5, 7.451e-08, 0.5, 7.451e-08, 0.5, 0.08333, 0.5, 1.0, 0.5, 0.9167, 0.5, 0.9167, 0.5, 1.0, 0.5, 0.8333, 0.5, 0.75, 0.5, 0.75, 0.5, 0.8333, 0.5, 0.1667, 0.5, 0.08333, 0.5, 0.08333, 0.5, 0.1667, 0.5, 0.9167, 0.5, 0.8333, 0.5, 0.8333, 0.5, 0.9167, 0.5, 0.25, 0.5, 0.1667, 0.5, 0.1667, 0.5, 0.25, 0.5, 0.3333, 0.5, 0.25, 0.5, 0.25, 0.5, 0.3333, 0.5, 0.4167, 0.5, 0.3333, 0.5, 0.3333, 0.5, 0.4167, 0.5, 0.5, 0.5, 0.4167, 0.5, 0.4167, 0.5, 0.5, 0.5, 0.5833, 0.5, 0.5, 0.5, 0.5, 0.5, 0.5833, 0.5, 0.4335, 0.9153, 0.5, 0.9153, 0.5, 0.9167, 0.4167, 0.9167, 0.5, 0.9153, 0.5665, 0.9153, 0.5833, 0.9167, 0.5, 0.9167, 0.6703, 0.06344, 0.6703, 0.06344, 0.646, 0.06995, 0.646, 0.06995, 0.75, 0.04209, 0.6703, 0.06344, 0.646, 0.06995, 0.75, 0.04209, 0.8297, 0.06344, 0.75, 0.04209, 0.75, 0.04209, 0.854, 0.06995, 0.5665, 0.9001, 0.5665, 0.8849, 0.5833, 0.8836, 0.5833, 0.9001, 0.4335, 0.8849, 0.4335, 0.9001, 0.4167, 0.9001, 0.4167, 0.8836, 0.5665, 0.8849, 0.5, 0.8849, 0.5, 0.8836, 0.5833, 0.8836, 0.5, 0.8849, 0.4335, 0.8849, 0.4167, 0.8836, 0.5, 0.8836, 0.8297, 0.06344, 0.8297, 0.06344, 0.854, 0.06995, 0.854, 0.06995, 0.75, 0.04209, 0.8297, 0.06344, 0.854, 0.06995, 0.75, 0.04209, 0.6703, 0.06344, 0.75, 0.04209, 0.75, 0.04209, 0.646, 0.06995, 0.6703, 0.06344, 0.6703, 0.06344, 0.646, 0.06995, 0.646, 0.06995, 0.5665, 0.9153, 0.5665, 0.9001, 0.5833, 0.9001, 0.5833, 0.9167, 0.4335, 0.9001, 0.4335, 0.9153, 0.4167, 0.9167, 0.4167, 0.9001, 0.8297, 0.06344, 0.8297, 0.06344, 0.854, 0.06995, 0.854, 0.06995, 0.8297, 0.06344, 0.75, 0.04209, 0.75, 0.04209, 0.6703, 0.06344, 0.75, 0.04209, 0.75, 0.04209, 0.75, 0.04209, 0.6703, 0.06344, 0.75, 0.04209, 0.75, 0.04209, 0.8297, 0.06344, 0.75, 0.04209, 0.375, 0.0, 0.625, 0.0, 0.625, 0.25, 0.375, 0.25, 0.375, 0.25, 0.625, 0.25, 0.625, 0.5, 0.375, 0.5, 0.375, 0.5, 0.625, 0.5, 0.625, 0.75, 0.375, 0.75, 0.375, 0.75, 0.625, 0.75, 0.625, 1.0, 0.375, 1.0, 0.375, 0.0, 0.375, 0.25, 0.375, 0.25, 0.375, 0.0, 0.658, 0.7303, 0.658, 0.5197, 0.658, 0.5197, 0.658, 0.7303, 0.125, 0.5, 0.375, 0.5, 0.375, 0.75, 0.125, 0.75, 0.375, 0.5, 0.375, 0.75, 0.375, 0.75, 0.375, 0.5, 0.375, 0.75, 0.375, 1.0, 0.375, 1.0, 0.375, 0.75, 0.375, 0.25, 0.375, 0.5, 0.375, 0.5, 0.375, 0.25, 0.842, 0.7303, 0.842, 0.5197, 0.875, 0.5, 0.875, 0.75, 0.842, 0.5197, 0.658, 0.5197, 0.625, 0.5, 0.875, 0.5, 0.658, 0.5197, 0.658, 0.7303, 0.625, 0.75, 0.625, 0.5, 0.658, 0.7303, 0.842, 0.7303, 0.875, 0.75, 0.625, 0.75, 0.658, 0.5197, 0.842, 0.5197, 0.842, 0.7303, 0.658, 0.7303, 0.842, 0.5197, 0.842, 0.7303, 0.842, 0.7303, 0.842, 0.5197, 0.842, 0.7303, 0.658, 0.7303, 0.658, 0.7303, 0.842, 0.7303, 0.658, 0.5197, 0.842, 0.5197, 0.842, 0.5197, 0.658, 0.5197, 1.0, 0.5, 1.0, 1.0, 0.8, 1.0, 0.8, 0.5, 0.8, 0.5, 0.8, 1.0, 0.6, 1.0, 0.6, 0.5, 0.6, 0.5, 0.6, 1.0, 0.4, 1.0, 0.4, 0.5, 0.4783, 0.3242, 0.25, 0.49, 0.02175, 0.3242, 0.1089, 0.05584, 0.3911, 0.05584, 0.4, 0.5, 0.4, 1.0, 0.2, 1.0, 0.2, 0.5, 0.2, 0.5, 0.2, 1.0, 2.98e-08, 1.0, 2.98e-08, 0.5, 0.75, 0.49, 0.9783, 0.3242, 0.8911, 0.05584, 0.6089, 0.05584, 0.5217, 0.3242, 0.375, 0.0, 0.625, 0.0, 0.625, 0.25, 0.375, 0.25, 0.6869, 0.7327, 0.625, 0.7293, 0.625, 0.7293, 0.6869, 0.7327, 0.5, 0.5, 0.625, 0.5, 0.625, 0.75, 0.5, 0.75, 0.375, 0.2744, 0.375, 0.2707, 0.375, 0.2707, 0.375, 0.2744, 0.25, 0.5, 0.375, 0.5, 0.375, 0.75, 0.25, 0.75, 0.8307, 0.5174, 0.8307, 0.7326, 0.8307, 0.7326, 0.8307, 0.5174, 0.4879, 0.2656, 0.5807, 0.2674, 0.5807, 0.2674, 0.4879, 0.2656, 0.1875, 0.5, 0.25, 0.5, 0.25, 0.75, 0.1875, 0.75, 0.4375, 0.5, 0.5, 0.5, 0.5, 0.75, 0.4375, 0.75, 0.375, 0.4793, 0.375, 0.4756, 0.375, 0.4756, 0.375, 0.4793, 0.375, 0.75, 0.625, 0.75, 0.625, 1.0, 0.375, 1.0, 0.5807, 0.4826, 0.4879, 0.4844, 0.4879, 0.4844, 0.5807, 0.4826, 0.375, 0.5, 0.375, 0.75, 0.375, 0.75, 0.375, 0.5, 0.125, 0.5, 0.125, 0.75, 0.125, 0.75, 0.125, 0.5, 0.8307, 0.7326, 0.8307, 0.5174, 0.875, 0.5, 0.875, 0.75, 0.4315, 0.4818, 0.4879, 0.4844, 0.5, 0.5, 0.4375, 0.5, 0.4315, 0.2682, 0.375, 0.2707, 0.375, 0.25, 0.4375, 0.25, 0.7489, 0.7362, 0.8307, 0.7326, 0.875, 0.75, 0.75, 0.75, 0.5807, 0.4826, 0.5807, 0.2674, 0.625, 0.25, 0.625, 0.5, 0.6815, 0.5182, 0.625, 0.5207, 0.625, 0.5, 0.6875, 0.5, 0.4879, 0.4844, 0.5807, 0.4826, 0.625, 0.5, 0.5, 0.5, 0.5807, 0.2674, 0.4879, 0.2656, 0.5, 0.25, 0.625, 0.25, 0.6869, 0.7327, 0.7489, 0.7362, 0.75, 0.75, 0.6875, 0.75, 0.8307, 0.5174, 0.7379, 0.5156, 0.75, 0.5, 0.875, 0.5, 0.625, 0.5244, 0.625, 0.7256, 0.625, 0.75, 0.625, 0.5, 0.375, 0.2744, 0.375, 0.4756, 0.375, 0.5, 0.375, 0.25, 0.625, 0.7256, 0.625, 0.7293, 0.625, 0.75, 0.625, 0.75, 0.625, 0.5207, 0.625, 0.5244, 0.625, 0.5, 0.625, 0.5, 0.375, 0.4756, 0.375, 0.4793, 0.375, 0.5, 0.375, 0.5, 0.375, 0.2707, 0.375, 0.2744, 0.375, 0.25, 0.375, 0.25, 0.4879, 0.2656, 0.4315, 0.2682, 0.4375, 0.25, 0.5, 0.25, 0.625, 0.7293, 0.6869, 0.7327, 0.6875, 0.75, 0.625, 0.75, 0.625, 0.5207, 0.6815, 0.5182, 0.6815, 0.5182, 0.625, 0.5207, 0.375, 0.2707, 0.4315, 0.2682, 0.4315, 0.2682, 0.375, 0.2707, 0.7489, 0.7362, 0.6869, 0.7327, 0.6869, 0.7327, 0.7489, 0.7362, 0.375, 0.5, 0.4375, 0.5, 0.4375, 0.75, 0.375, 0.75, 0.4315, 0.4818, 0.375, 0.4793, 0.375, 0.4793, 0.4315, 0.4818, 0.7379, 0.5156, 0.8307, 0.5174, 0.8307, 0.5174, 0.7379, 0.5156, 0.4315, 0.2682, 0.4879, 0.2656, 0.4879, 0.2656, 0.4315, 0.2682, 0.625, 0.7256, 0.625, 0.5244, 0.625, 0.5244, 0.625, 0.7256, 0.8307, 0.7326, 0.7489, 0.7362, 0.7489, 0.7362, 0.8307, 0.7326, 0.375, 0.4756, 0.375, 0.2744, 0.375, 0.2744, 0.375, 0.4756, 0.5807, 0.2674, 0.5807, 0.4826, 0.5807, 0.4826, 0.5807, 0.2674, 0.625, 0.7293, 0.625, 0.7256, 0.625, 0.7256, 0.625, 0.7293, 0.6815, 0.5182, 0.7379, 0.5156, 0.7379, 0.5156, 0.6815, 0.5182, 0.625, 0.5244, 0.625, 0.5207, 0.625, 0.5207, 0.625, 0.5244, 0.4879, 0.4844, 0.4315, 0.4818, 0.4315, 0.4818, 0.4879, 0.4844, 0.7379, 0.5156, 0.6815, 0.5182, 0.6875, 0.5, 0.75, 0.5, 0.375, 0.4793, 0.4315, 0.4818, 0.4375, 0.5, 0.375, 0.5, 0.125, 0.5, 0.1875, 0.5, 0.1875, 0.75, 0.125, 0.75, 1.0, 0.5, 1.0, 1.0, 0.8, 1.0, 0.8, 0.5, 0.8, 0.5, 0.8, 1.0, 0.6, 1.0, 0.6, 0.5, 0.6, 0.5, 0.6, 1.0, 0.4, 1.0, 0.4, 0.5, 0.4783, 0.3242, 0.25, 0.49, 0.02175, 0.3242, 0.1089, 0.05584, 0.3911, 0.05584, 0.4, 0.5, 0.4, 1.0, 0.2, 1.0, 0.2, 0.5, 0.2, 0.5, 0.2, 1.0, 2.98e-08, 1.0, 2.98e-08, 0.5, 0.75, 0.49, 0.9783, 0.3242, 0.8911, 0.05584, 0.6089, 0.05584, 0.5217, 0.3242, 0.8, 1.0, 1.0, 1.0, 1.0, 1.0, 0.8, 1.0, 0.4, 1.0, 0.6, 1.0, 0.6, 1.0, 0.4, 1.0, 1.0, 0.5, 1.0, 1.0, 0.8, 1.0, 0.8, 0.5, 2.98e-08, 1.0, 0.2, 1.0, 0.2, 1.0, 2.98e-08, 1.0, 0.8, 1.0, 1.0, 1.0, 1.0, 1.0, 0.8, 1.0, 0.8, 0.5, 0.8, 1.0, 0.6, 1.0, 0.6, 0.5, 0.4783, 0.3242, 0.25, 0.49, 0.02175, 0.3242, 0.1089, 0.05584, 0.3911, 0.05584, 0.6, 1.0, 0.8, 1.0, 0.8, 1.0, 0.6, 1.0, 0.6, 0.5, 0.6, 1.0, 0.4, 1.0, 0.4, 0.5, 2.98e-08, 1.0, 0.2, 1.0, 0.2, 1.0, 2.98e-08, 1.0, 0.2, 1.0, 0.4, 1.0, 0.4, 1.0, 0.2, 1.0, 0.4, 0.5, 0.4, 1.0, 0.2, 1.0, 0.2, 0.5, 0.6, 1.0, 0.8, 1.0, 0.8, 1.0, 0.6, 1.0, 0.2, 1.0, 0.4, 1.0, 0.4, 1.0, 0.2, 1.0, 0.2, 0.5, 0.2, 1.0, 2.98e-08, 1.0, 2.98e-08, 0.5, 0.8, 0.5, 0.6, 0.5, 0.6, 0.5, 0.8, 0.5, 0.4, 1.0, 0.6, 1.0, 0.6, 1.0, 0.4, 1.0, 0.4, 0.5, 0.2, 0.5, 0.2, 0.5, 0.4, 0.5, 0.6, 0.5, 0.4, 0.5, 0.4, 0.5, 0.6, 0.5, 0.2, 0.5, 2.98e-08, 0.5, 2.98e-08, 0.5, 0.2, 0.5, 0.4, 0.5, 0.2, 0.5, 0.2, 0.5, 0.4, 0.5, 1.0, 0.5, 0.8, 0.5, 0.8, 0.5, 1.0, 0.5, 0.2, 0.5, 2.98e-08, 0.5, 2.98e-08, 0.5, 0.2, 0.5, 0.8, 0.5, 0.6, 0.5, 0.6, 0.5, 0.8, 0.5, 0.2, 0.5, 2.98e-08, 0.5, 2.98e-08, 0.5, 0.2, 0.5, 0.6, 0.5, 0.4, 0.5, 0.4, 0.5, 0.6, 0.5, 1.0, 0.5, 0.8, 0.5, 0.8, 0.5, 1.0, 0.5, 0.75, 0.49, 0.9783, 0.3242, 0.8911, 0.05584, 0.6089, 0.05584, 0.5217, 0.3242, 0.6, 0.5, 0.4, 0.5, 0.4, 0.5, 0.6, 0.5, 1.0, 0.5, 0.8, 0.5, 0.8, 0.5, 1.0, 0.5, 0.4, 0.5, 0.2, 0.5, 0.2, 0.5, 0.4, 0.5, 0.8, 0.5, 0.6, 0.5, 0.6, 0.5, 0.8, 0.5])
me_cylinder.materials.append(mat_base1)
me_cylinder.materials.append(mat_base2)
me_cylinder.materials.append(mat_brass)
me_cylinder.materials.append(mat_copper)
me_cylinder.materials.append(mat_mag)
me_cylinder.materials.append(mat_extra)
me_cylinder.use_remesh_fix_poles = True
me_cylinder.use_remesh_preserve_attributes = False
me_cylinder.update()

# ---- objects
ob_cylinder = bpy.data.objects.new('Cylinder', me_cylinder)

# ---- transforms, parenting, visibility, modifiers, constraints
ob_cylinder.location = (0.0, 0.0, 0.0)
ob_cylinder.rotation_euler = (1.571, -0.0, 0.0)

# ---- collection membership
col_collection.objects.link(ob_cylinder)

# ---- scene / render settings (as saved in the file)
scene.frame_start = 1; scene.frame_end = 250; scene.frame_set(1)
scene.render.engine = 'BLENDER_EEVEE_NEXT'
scene.cycles.sampling_pattern = 'TABULATED_SOBOL'
scene.cycles.use_light_tree = False
scene.view_settings.view_transform = 'Filmic'
bpy.context.view_layer.update()

# ---- added for rendering (the .blend has no active camera and no usable light): camera, sun
cam_auto = bpy.data.cameras.new('AutoCamera')
cam_auto.lens = 50.0
cam_auto.sensor_width = 36.0
cam_auto.clip_end = 1000.0
ob_auto_camera = bpy.data.objects.new('AutoCamera', cam_auto)
scene.collection.objects.link(ob_auto_camera)
ob_auto_camera.location = (13.0723, -18.3089, 9.00244)
ob_auto_camera.rotation_euler = (1.09748, -7.21219e-08, 0.694738)
scene.camera = ob_auto_camera
light_auto_sun = bpy.data.lights.new('AutoSun', 'SUN')
light_auto_sun.energy = 3.0
light_auto_sun.angle = 0.0523599
ob_auto_sun = bpy.data.objects.new('AutoSun', light_auto_sun)
scene.collection.objects.link(ob_auto_sun)
ob_auto_sun.rotation_euler = (0.872665, 0.174533, 0.523599)
bpy.context.view_layer.update()
